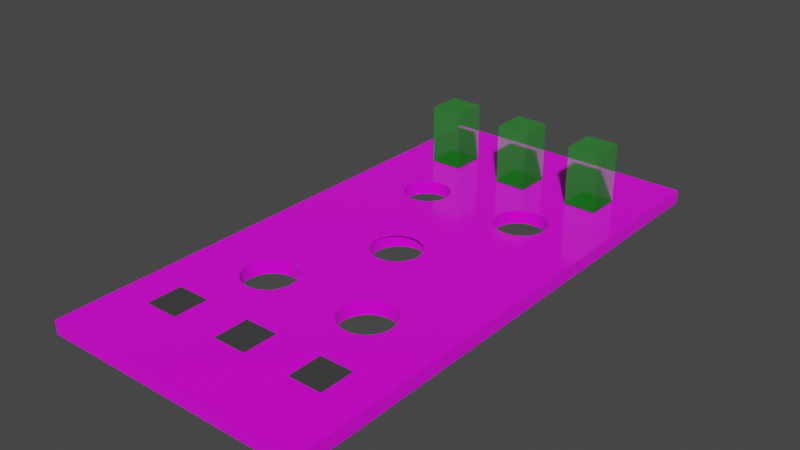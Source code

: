 # Source: level9.blend  (saved by Blender 4.4.32; exported with 4.5.12 LTS)
import bpy
from mathutils import Matrix  # noqa: F401  (used for matrix-valued properties, if any)

bpy.ops.wm.read_factory_settings(use_empty=True)
scene = bpy.context.scene
scene.name = 'Scene'

# ---- collections
col_collection = bpy.data.collections.new('Collection'); scene.collection.children.link(col_collection)

# ---- images (referenced by path relative to the original .blend; pixels are not part of the script)
import os
ASSET_DIR = os.environ.get("B2B_ASSET_DIR", "")  # directory of the original .blend (textures are referenced by path, not embedded)
HERE = os.path.dirname(os.path.abspath(__file__))  # packed textures are extracted next to this script under _unpacked/

def load_image(name, relpath, width, height, colorspace="sRGB"):
    """Load a texture the original file referenced (path relative to the .blend, or extracted next to this script)."""
    p = next((c for c in (os.path.join(HERE, relpath), os.path.join(ASSET_DIR, relpath)) if relpath and os.path.exists(c)), "")
    if p:
        img = bpy.data.images.load(p, check_existing=True)
        img.name = name
    else:  # same state as the original file: an image datablock whose file is absent (Cycles renders it pink)
        img = bpy.data.images.new(name, width, height)
        img.source = "FILE"
        img.filepath = "//" + (relpath or name)
    img.colorspace_settings.name = colorspace
    return img
img_tile_png = load_image('tile.png', 'tile.png', 1024, 1024, 'sRGB')
img_tile_png_001 = load_image('tile.png.001', 'tile.png', 1024, 1024, 'sRGB')

# ---- materials (node trees are filled in below, after node groups)
mat_grid = bpy.data.materials.new('Grid')
mat_grid.use_transparent_shadow = False
mat_teleport = bpy.data.materials.new('Teleport')
mat_teleport.surface_render_method = 'BLENDED'
mat_teleport.blend_method = 'BLEND'
mat_teleport.use_backface_culling = True
mat_teleport.use_transparent_shadow = False
mat_base = bpy.data.materials.new('Base')
mat_base.use_transparent_shadow = False
mat_teleport_001 = bpy.data.materials.new('Teleport.001')
mat_teleport_001.surface_render_method = 'BLENDED'
mat_teleport_001.blend_method = 'BLEND'
mat_teleport_001.use_backface_culling = True
mat_teleport_001.use_transparent_shadow = False
mat_base_001 = bpy.data.materials.new('Base.001')
mat_base_001.use_transparent_shadow = False
mat_grid_001 = bpy.data.materials.new('Grid.001')
mat_grid_001.use_transparent_shadow = False

# ---- material node trees
mat_grid.use_nodes = True; mat_grid.node_tree.nodes.clear()
_N = mat_grid.node_tree.nodes; _L = mat_grid.node_tree.links
n0 = _N.new('ShaderNodeBsdfPrincipled'); n0.name = 'Principled BSDF'; n0.location = (37, 300)
n0.distribution = 'GGX'
n0.subsurface_method = 'RANDOM_WALK_SKIN'
n0.inputs[2].default_value = 0.1287
n0.inputs[3].default_value = 1.45
n0.inputs[13].default_value = 0.5898
n0.inputs[27].default_value = (0.0, 0.0, 0.0, 1.0)
n0.inputs[28].default_value = 1.0
n1 = _N.new('ShaderNodeOutputMaterial'); n1.name = 'Material Output'; n1.location = (327, 300)
n2 = _N.new('ShaderNodeTexImage'); n2.name = 'Image Texture'; n2.location = (-427, 234)
n2.image = img_tile_png
_L.new(n0.outputs[0], n1.inputs[0])
_L.new(n2.outputs[0], n0.inputs[0])
n1.is_active_output = True
mat_teleport.use_nodes = True; mat_teleport.node_tree.nodes.clear()
_N = mat_teleport.node_tree.nodes; _L = mat_teleport.node_tree.links
n0 = _N.new('ShaderNodeBsdfPrincipled'); n0.name = 'Principled BSDF'; n0.location = (10, 300)
n0.distribution = 'GGX'
n0.subsurface_method = 'RANDOM_WALK_SKIN'
n0.inputs[0].default_value = (0.0, 0.5324, 0.006756, 0.2874)
n0.inputs[3].default_value = 1.45
n0.inputs[4].default_value = 0.3353
n0.inputs[27].default_value = (0.0, 0.0, 0.0, 1.0)
n0.inputs[28].default_value = 1.0
n1 = _N.new('ShaderNodeOutputMaterial'); n1.name = 'Material Output'; n1.location = (300, 300)
_L.new(n0.outputs[0], n1.inputs[0])
n1.is_active_output = True
mat_base.use_nodes = True; mat_base.node_tree.nodes.clear()
_N = mat_base.node_tree.nodes; _L = mat_base.node_tree.links
n0 = _N.new('ShaderNodeBsdfPrincipled'); n0.name = 'Principled BSDF'; n0.location = (10, 300)
n0.distribution = 'GGX'
n0.subsurface_method = 'RANDOM_WALK_SKIN'
n0.inputs[0].default_value = (0.05141, 0.05141, 0.05141, 1.0)
n0.inputs[3].default_value = 1.45
n0.inputs[27].default_value = (0.0, 0.0, 0.0, 1.0)
n0.inputs[28].default_value = 1.0
n1 = _N.new('ShaderNodeOutputMaterial'); n1.name = 'Material Output'; n1.location = (300, 300)
_L.new(n0.outputs[0], n1.inputs[0])
n1.is_active_output = True
mat_teleport_001.use_nodes = True; mat_teleport_001.node_tree.nodes.clear()
_N = mat_teleport_001.node_tree.nodes; _L = mat_teleport_001.node_tree.links
n0 = _N.new('ShaderNodeBsdfPrincipled'); n0.name = 'Principled BSDF'; n0.location = (10, 300)
n0.distribution = 'GGX'
n0.subsurface_method = 'RANDOM_WALK_SKIN'
n0.inputs[0].default_value = (0.0, 0.5324, 0.006756, 0.2874)
n0.inputs[3].default_value = 1.45
n0.inputs[4].default_value = 0.3353
n0.inputs[27].default_value = (0.0, 0.0, 0.0, 1.0)
n0.inputs[28].default_value = 1.0
n1 = _N.new('ShaderNodeOutputMaterial'); n1.name = 'Material Output'; n1.location = (300, 300)
_L.new(n0.outputs[0], n1.inputs[0])
n1.is_active_output = True
mat_base_001.use_nodes = True; mat_base_001.node_tree.nodes.clear()
_N = mat_base_001.node_tree.nodes; _L = mat_base_001.node_tree.links
n0 = _N.new('ShaderNodeBsdfPrincipled'); n0.name = 'Principled BSDF'; n0.location = (10, 300)
n0.distribution = 'GGX'
n0.subsurface_method = 'RANDOM_WALK_SKIN'
n0.inputs[0].default_value = (0.05141, 0.05141, 0.05141, 1.0)
n0.inputs[3].default_value = 1.45
n0.inputs[27].default_value = (0.0, 0.0, 0.0, 1.0)
n0.inputs[28].default_value = 1.0
n1 = _N.new('ShaderNodeOutputMaterial'); n1.name = 'Material Output'; n1.location = (300, 300)
_L.new(n0.outputs[0], n1.inputs[0])
n1.is_active_output = True
mat_grid_001.use_nodes = True; mat_grid_001.node_tree.nodes.clear()
_N = mat_grid_001.node_tree.nodes; _L = mat_grid_001.node_tree.links
n0 = _N.new('ShaderNodeBsdfPrincipled'); n0.name = 'Principled BSDF'; n0.location = (37, 300)
n0.distribution = 'GGX'
n0.subsurface_method = 'RANDOM_WALK_SKIN'
n0.inputs[2].default_value = 0.1287
n0.inputs[3].default_value = 1.45
n0.inputs[13].default_value = 0.5898
n0.inputs[27].default_value = (0.0, 0.0, 0.0, 1.0)
n0.inputs[28].default_value = 1.0
n1 = _N.new('ShaderNodeOutputMaterial'); n1.name = 'Material Output'; n1.location = (327, 300)
n2 = _N.new('ShaderNodeTexImage'); n2.name = 'Image Texture'; n2.location = (-427, 234)
n2.image = img_tile_png_001
_L.new(n0.outputs[0], n1.inputs[0])
_L.new(n2.outputs[0], n0.inputs[0])
n1.is_active_output = True

# ---- world
world_world = bpy.data.worlds.new('World'); scene.world = world_world
world_world.use_nodes = True; world_world.node_tree.nodes.clear()
_N = world_world.node_tree.nodes; _L = world_world.node_tree.links
n0 = _N.new('ShaderNodeOutputWorld'); n0.name = 'World Output'; n0.location = (300, 300)
n1 = _N.new('ShaderNodeBackground'); n1.name = 'Background'; n1.location = (10, 300)
n1.inputs[0].default_value = (0.05088, 0.05088, 0.05088, 1.0)
_L.new(n1.outputs[0], n0.inputs[0])
n0.is_active_output = True
world_world.color = (0.05088, 0.05088, 0.05088)
world_world.use_sun_shadow = False
world_world.sun_shadow_jitter_overblur = 0.0

# ---- meshes
me_cube_007 = bpy.data.meshes.new('Cube.007')
me_cube_007.from_pydata([(-10.0, -10.0, -0.5), (-10.0, -10.0, 0.5), (-10.0, 10.0, -0.5), (-10.0, 10.0, 0.5), (10.0, -10.0, -0.5), (10.0, -10.0, 0.5), (10.0, 10.0, -0.5), (10.0, 10.0, 0.5), (-7.21, -5.268, 0.3533), (-7.21, -5.268, 0.5733), (-7.21, -2.732, 0.3533), (-7.21, -2.732, 0.5733), (-4.79, -5.268, 0.3533), (-4.79, -5.268, 0.5733), (-4.79, -2.732, 0.3533), (-4.79, -2.732, 0.5733), (-1.21, -5.268, 0.3533), (-1.21, -5.268, 0.5733), (-1.21, -2.732, 0.3533), (-1.21, -2.732, 0.5733), (1.21, -5.268, 0.3533), (1.21, -5.268, 0.5733), (1.21, -2.732, 0.3533), (1.21, -2.732, 0.5733), (4.79, -5.268, 0.3533), (4.79, -5.268, 0.5733), (4.79, -2.732, 0.3533), (4.79, -2.732, 0.5733), (7.21, -5.268, 0.3533), (7.21, -5.268, 0.5733), (7.21, -2.732, 0.3533), (7.21, -2.732, 0.5733), (4.79, 22.73, 0.3533), (4.79, 22.73, 0.5733), (4.79, 25.27, 0.3533), (4.79, 25.27, 0.5733), (7.21, 22.73, 0.3533), (7.21, 22.73, 0.5733), (7.21, 25.27, 0.3533), (7.21, 25.27, 0.5733), (4.79, 22.73, 4.973), (4.79, 25.27, 4.973), (7.21, 25.27, 4.973), (7.21, 22.73, 4.973), (-7.21, 22.73, 0.3533), (-7.21, 22.73, 0.5733), (-7.21, 25.27, 0.3533), (-7.21, 25.27, 0.5733), (-4.79, 22.73, 0.3533), (-4.79, 22.73, 0.5733), (-4.79, 25.27, 0.3533), (-4.79, 25.27, 0.5733), (-7.21, 22.73, 4.973), (-7.21, 25.27, 4.973), (-4.79, 25.27, 4.973), (-4.79, 22.73, 4.973), (-1.21, 22.73, 0.3533), (-1.21, 22.73, 0.5733), (-1.21, 25.27, 0.3533), (-1.21, 25.27, 0.5733), (1.21, 22.73, 0.3533), (1.21, 22.73, 0.5733), (1.21, 25.27, 0.3533), (1.21, 25.27, 0.5733), (-1.21, 22.73, 4.973), (-1.21, 25.27, 4.973), (1.21, 25.27, 4.973), (1.21, 22.73, 4.973), (-10.0, 30.0, -0.5), (-10.0, 30.0, 0.5), (10.0, 30.0, -0.5), (10.0, 30.0, 0.5), (-10.0, -7.143, 0.5), (-10.0, -4.286, 0.5), (-10.0, -1.429, 0.5), (-10.0, 1.429, 0.5), (-10.0, 4.286, 0.5), (-10.0, 7.143, 0.5), (-7.143, 10.0, 0.5), (-4.286, 10.0, 0.5), (4.286, 10.0, 0.5), (7.143, 10.0, 0.5), (10.0, 7.143, 0.5), (10.0, 4.286, 0.5), (10.0, 1.429, 0.5), (10.0, -1.429, 0.5), (10.0, -4.286, 0.5), (10.0, -7.143, 0.5), (7.143, -10.0, 0.5), (4.286, -10.0, 0.5), (1.429, -10.0, 0.5), (-1.429, -10.0, 0.5), (-4.286, -10.0, 0.5), (-7.143, -10.0, 0.5), (7.143, 7.143, 0.5), (7.143, 4.286, 0.5), (7.143, 1.429, 0.5), (7.143, -1.429, 0.5), (7.143, -4.286, 0.5), (7.143, -7.143, 0.5), (4.286, 7.143, 0.5), (4.286, 4.286, 0.5), (4.286, -1.429, 0.5), (4.286, -4.286, 0.5), (4.286, -7.143, 0.5), (1.429, 7.143, 0.5), (1.429, 4.286, 0.5), (1.429, 1.429, 0.5), (1.429, -1.429, 0.5), (1.429, -4.286, 0.5), (1.429, -7.143, 0.5), (-1.429, 7.143, 0.5), (-1.429, 4.286, 0.5), (-1.429, 1.429, 0.5), (-1.429, -1.429, 0.5), (-1.429, -4.286, 0.5), (-1.429, -7.143, 0.5), (-4.286, 7.143, 0.5), (-4.286, 4.286, 0.5), (-4.286, -1.429, 0.5), (-4.286, -4.286, 0.5), (-4.286, -7.143, 0.5), (-7.143, 7.143, 0.5), (-7.143, 4.286, 0.5), (-7.143, 1.429, 0.5), (-7.143, -1.429, 0.5), (-7.143, -4.286, 0.5), (-7.143, -7.143, 0.5), (-2.062, 10.0, -0.5), (1.757, 10.0, -0.08784), (1.757, 10.0, -0.5), (-2.062, 10.0, 0.1031), (-2.062, 10.0, 0.5), (1.757, 10.0, 0.5), (-3.373, 3.736, -0.5), (-3.216, 3.652, -0.5), (-3.734, 3.845, -0.5), (-2.748, 3.318, -0.5), (-2.331, 2.694, -0.5), (-2.509, 3.027, -0.5), (-3.04, 3.558, -0.5), (-2.04, 9.779, -0.5), (-1.93, 9.418, -0.5), (-2.209, 2.209, -0.5), (-2.222, 2.333, -0.5), (1.735, 9.779, -0.5), (1.625, 9.418, -0.5), (2.14, 2.08, -0.5), (2.162, 2.302, -0.5), (2.177, 1.704, -0.5), (2.177, 2.455, -0.5), (2.287, 1.343, -0.5), (2.465, 1.01, -0.5), (2.465, 3.149, -0.5), (2.996, 0.4795, -0.5), (2.704, 0.7188, -0.5), (2.704, 3.44, -0.5), (3.328, 3.857, -0.5), (4.065, 0.1552, -0.5), (4.065, 4.004, -0.5), (3.689, 0.1921, -0.5), (3.689, 3.967, -0.5), (3.328, 0.3017, -0.5), (2.996, 3.68, -0.5), (4.801, 0.3017, -0.5), (4.801, 3.857, -0.5), (5.426, 0.7188, -0.5), (5.426, 3.44, -0.5), (5.134, 0.4795, -0.5), (5.134, 3.68, -0.5), (5.843, 1.343, -0.5), (5.989, 2.08, -0.5), (5.952, 1.704, -0.5), (5.952, 2.455, -0.5), (5.665, 1.01, -0.5), (5.843, 2.816, -0.5), (5.665, 3.149, -0.5), (4.44, 0.1921, -0.5), (4.44, 3.967, -0.5), (2.287, 2.816, -0.5), (-5.997, 1.582, -0.5), (-6.033, 1.958, -0.5), (-5.997, 2.333, -0.5), (-5.887, 1.221, -0.5), (-5.887, 2.694, -0.5), (-5.709, 0.8884, -0.5), (-5.47, 0.5968, -0.5), (-5.47, 3.318, -0.5), (-4.846, 3.736, -0.5), (-5.178, 0.3575, -0.5), (-5.178, 3.558, -0.5), (-4.846, 0.1797, -0.5), (-5.709, 3.027, -0.5), (-4.485, 0.07016, -0.5), (-3.373, 0.1797, -0.5), (-3.734, 0.07016, -0.5), (-4.109, 0.03318, -0.5), (-4.109, 3.882, -0.5), (-2.509, 0.8884, -0.5), (-2.748, 0.5968, -0.5), (-2.185, 1.958, -0.5), (-2.222, 1.582, -0.5), (-3.04, 0.3575, -0.5), (-2.331, 1.221, -0.5), (-4.485, 3.845, -0.5), (2.134, 18.18, -0.5), (2.168, 17.83, -0.5), (2.171, 18.55, -0.5), (2.697, 19.54, -0.5), (2.458, 19.25, -0.5), (2.28, 18.91, -0.5), (2.989, 19.78, -0.5), (3.322, 19.96, -0.5), (3.683, 20.07, -0.5), (4.433, 20.07, -0.5), (4.058, 16.25, -0.5), (4.058, 20.1, -0.5), (4.794, 16.4, -0.5), (5.419, 16.82, -0.5), (5.419, 19.54, -0.5), (5.127, 16.58, -0.5), (5.127, 19.78, -0.5), (5.836, 17.44, -0.5), (5.836, 18.91, -0.5), (5.982, 18.18, -0.5), (5.945, 17.8, -0.5), (5.945, 18.55, -0.5), (5.658, 19.25, -0.5), (5.658, 17.11, -0.5), (4.794, 19.96, -0.5), (4.433, 16.29, -0.5), (-5.791, 17.75, -0.5), (-5.824, 18.08, -0.5), (-5.791, 18.41, -0.5), (-5.694, 17.43, -0.5), (-5.694, 18.73, -0.5), (-5.536, 17.13, -0.5), (-5.323, 16.87, -0.5), (-5.323, 19.29, -0.5), (-4.769, 16.5, -0.5), (-4.769, 19.66, -0.5), (-5.065, 16.66, -0.5), (-5.065, 19.5, -0.5), (-5.536, 19.03, -0.5), (-4.116, 19.79, -0.5), (-3.783, 16.41, -0.5), (-4.116, 16.37, -0.5), (-3.783, 19.76, -0.5), (-3.167, 16.66, -0.5), (-3.167, 19.5, -0.5), (-2.696, 17.13, -0.5), (-2.696, 19.03, -0.5), (-2.908, 16.87, -0.5), (-2.908, 19.29, -0.5), (-3.462, 16.5, -0.5), (-3.462, 19.66, -0.5), (-4.449, 16.41, -0.5), (-4.449, 19.76, -0.5), (-2.441, 17.75, -0.5), (-2.441, 18.41, -0.5), (-2.04, 10.53, -0.5), (-2.077, 10.15, -0.5), (-2.408, 18.08, -0.5), (-1.753, 11.22, -0.5), (-1.222, 11.75, -0.5), (-1.513, 11.51, -0.5), (-0.5279, 12.04, -0.5), (0.223, 12.04, -0.5), (-0.1524, 12.08, -0.5), (-0.8889, 11.93, -0.5), (-1.93, 10.89, -0.5), (1.208, 11.51, -0.5), (0.9167, 11.75, -0.5), (0.7706, 11.83, -0.5), (1.625, 10.89, -0.5), (1.772, 10.15, -0.5), (1.735, 10.53, -0.5), (1.448, 11.22, -0.5), (2.458, 17.11, -0.5), (2.28, 17.44, -0.5), (2.989, 16.58, -0.5), (3.194, 16.47, -0.5), (3.683, 16.29, -0.5), (3.322, 16.4, -0.5), (2.697, 16.82, -0.5), (0.584, 11.93, -0.5), (2.171, 17.8, -0.5), (-2.538, 18.73, -0.5), (-2.538, 17.43, -0.5), (-5.791, 17.75, 0.5), (-5.824, 18.08, 0.5), (-5.791, 18.41, 0.5), (-5.694, 17.43, 0.5), (-5.694, 18.73, 0.5), (-5.536, 17.13, 0.5), (-5.536, 19.03, 0.5), (-5.323, 16.87, 0.5), (-5.323, 19.29, 0.5), (-4.769, 16.5, 0.5), (-4.769, 19.66, 0.5), (-5.065, 16.66, 0.5), (-5.065, 19.5, 0.5), (-4.449, 16.41, 0.5), (-4.116, 16.37, 0.5), (-4.116, 19.79, 0.5), (-3.462, 19.66, 0.5), (-3.783, 16.41, 0.5), (-3.783, 19.76, 0.5), (-2.908, 19.29, 0.5), (-2.696, 19.03, 0.5), (-2.408, 18.08, 0.5), (-2.441, 17.75, 0.5), (-2.441, 18.41, 0.5), (-2.523, 17.48, 0.5), (-2.538, 18.73, 0.5), (-3.167, 19.5, 0.5), (-4.449, 19.76, 0.5), (-3.167, 16.66, 0.5), (-3.462, 16.5, 0.5), (-2.696, 17.13, 0.5), (-2.538, 17.43, 0.5), (-2.077, 10.15, 0.5), (-2.908, 16.87, 0.5), (-1.93, 10.89, 0.5), (-2.04, 10.53, 0.5), (-1.513, 11.51, 0.5), (-0.8889, 11.93, 0.5), (-1.222, 11.75, 0.5), (-1.753, 11.22, 0.5), (0.223, 12.04, 0.5), (-0.1524, 12.08, 0.5), (0.9167, 11.75, 0.5), (0.8571, 11.79, 0.5), (1.448, 11.22, 0.5), (1.208, 11.51, 0.5), (0.584, 11.93, 0.5), (1.772, 10.15, 0.5), (1.735, 10.53, 0.5), (2.147, 18.04, 0.5), (2.171, 17.8, 0.5), (2.171, 18.55, 0.5), (2.134, 18.18, 0.5), (1.625, 10.89, 0.5), (-0.5279, 12.04, 0.5), (2.28, 17.44, 0.5), (2.28, 18.91, 0.5), (2.458, 17.11, 0.5), (2.458, 19.25, 0.5), (2.989, 16.58, 0.5), (3.107, 16.51, 0.5), (2.989, 19.78, 0.5), (2.697, 16.82, 0.5), (2.697, 19.54, 0.5), (3.683, 16.29, 0.5), (4.058, 20.1, 0.5), (4.058, 16.25, 0.5), (3.683, 20.07, 0.5), (3.322, 16.4, 0.5), (3.322, 19.96, 0.5), (4.794, 16.4, 0.5), (4.794, 19.96, 0.5), (5.419, 16.82, 0.5), (5.419, 19.54, 0.5), (5.127, 16.58, 0.5), (5.127, 19.78, 0.5), (5.836, 17.44, 0.5), (5.982, 18.18, 0.5), (5.945, 17.8, 0.5), (5.945, 18.55, 0.5), (5.658, 17.11, 0.5), (5.836, 18.91, 0.5), (5.658, 19.25, 0.5), (4.433, 16.29, 0.5), (4.433, 20.07, 0.5), (4.44, 3.967, 0.5), (4.286, 3.982, 0.5), (4.801, 3.857, 0.5), (5.134, 3.68, 0.5), (5.665, 3.149, 0.5), (5.426, 3.44, 0.5), (5.843, 2.816, 0.5), (5.989, 2.08, 0.5), (5.952, 1.704, 0.5), (5.952, 2.455, 0.5), (5.869, 1.429, 0.5), (4.286, 0.1769, 0.5), (4.44, 0.1921, 0.5), (5.134, 0.4795, 0.5), (4.801, 0.3017, 0.5), (5.843, 1.343, 0.5), (5.426, 0.7188, 0.5), (5.665, 1.01, 0.5), (1.625, 9.418, 0.5), (1.735, 9.779, 0.5), (2.287, 2.816, 0.5), (2.177, 2.455, 0.5), (2.465, 3.149, 0.5), (2.996, 3.68, 0.5), (2.704, 3.44, 0.5), (3.689, 3.967, 0.5), (3.328, 3.857, 0.5), (2.14, 2.08, 0.5), (2.177, 1.704, 0.5), (4.065, 4.004, 0.5), (2.261, 1.429, 0.5), (2.465, 1.01, 0.5), (2.287, 1.343, 0.5), (2.996, 0.4795, 0.5), (2.704, 0.7188, 0.5), (3.328, 0.3017, 0.5), (4.065, 0.1552, 0.5), (3.689, 0.1921, 0.5), (-2.04, 9.779, 0.5), (-1.93, 9.418, 0.5), (-4.109, 3.882, 0.5), (-4.286, 3.865, 0.5), (-3.734, 3.845, 0.5), (-3.373, 3.736, 0.5), (-2.748, 3.318, 0.5), (-3.04, 3.558, 0.5), (-2.509, 3.027, 0.5), (-2.185, 1.958, 0.5), (-2.222, 1.582, 0.5), (-2.222, 2.333, 0.5), (-2.268, 1.429, 0.5), (-2.331, 2.694, 0.5), (-4.286, 0.05058, 0.5), (-4.109, 0.03318, 0.5), (-3.373, 0.1797, 0.5), (-3.734, 0.07016, 0.5), (-2.331, 1.221, 0.5), (-2.748, 0.5968, 0.5), (-2.509, 0.8884, 0.5), (-3.04, 0.3575, 0.5), (-5.709, 3.027, 0.5), (-5.887, 2.694, 0.5), (-4.846, 3.736, 0.5), (-5.178, 3.558, 0.5), (-5.47, 3.318, 0.5), (-6.033, 1.958, 0.5), (-5.95, 1.429, 0.5), (-5.997, 1.582, 0.5), (-5.997, 2.333, 0.5), (-4.485, 3.845, 0.5), (-5.887, 1.221, 0.5), (-5.47, 0.5968, 0.5), (-5.709, 0.8884, 0.5), (-5.178, 0.3575, 0.5), (-4.485, 0.07016, 0.5), (-4.846, 0.1797, 0.5), (-1.151, 8.319, -0.5), (-0.9657, 8.22, -0.5), (-0.8653, 8.166, -0.5), (-0.5263, 8.064, -0.5), (-0.1737, 8.029, -0.5), (0.1788, 8.064, -0.5), (0.5178, 8.166, -0.5), (0.8302, 8.333, -0.5), (1.104, 8.558, -0.5), (1.329, 8.832, -0.5), (1.496, 9.144, -0.5), (1.517, 9.215, -0.5), (-1.843, 9.144, -0.5), (-1.921, 9.399, -0.5), (-1.676, 8.832, -0.5), (-1.178, 8.333, -0.5), (-1.452, 8.558, -0.5), (-1.965, 10.0, 0.09823), (1.617, 10.0, -0.08086), (-1.965, 10.0, 0.5), (1.617, 10.0, 0.5), (-1.452, 11.11, 0.5), (-1.843, 10.53, 0.5), (-1.676, 10.84, 0.5), (1.496, 10.53, 0.5), (0.8302, 11.34, 0.5), (0.5178, 11.51, 0.5), (1.329, 10.84, 0.5), (1.599, 10.19, 0.5), (1.104, 11.11, 0.5), (-1.946, 10.19, 0.5), (-1.178, 11.34, 0.5), (-0.5263, 11.61, 0.5), (0.1788, 11.61, 0.5), (-0.1737, 11.64, 0.5), (-0.8653, 11.51, 0.5), (1.429, 9.019, 0.5), (1.517, 9.215, 0.5), (1.496, 9.144, 0.5), (-1.429, 8.539, 0.5), (1.329, 8.832, 0.5), (1.104, 8.558, 0.5), (-1.178, 8.333, 0.5), (-0.8653, 8.166, 0.5), (0.1788, 8.064, 0.5), (0.8302, 8.333, 0.5), (0.5178, 8.166, 0.5), (-0.5263, 8.064, 0.5), (-0.1737, 8.029, 0.5), (-1.452, 8.558, 0.5), (-1.676, 8.832, 0.5), (-1.843, 9.144, 0.5), (-1.921, 9.399, 0.5)], [], [(77, 3, 2, 0, 1, 72, 73, 74, 75, 76), (129, 133, 80, 81, 7, 6, 130), (131, 128, 2, 3, 78, 79, 132), (6, 7, 5, 4), (93, 1, 0, 4, 5, 88, 89, 90, 91, 92), (134, 450, 451, 135), (147, 143, 144, 148), (461, 146, 145, 130, 6, 4, 0, 2, 128, 141, 142, 463, 462, 464, 466, 465, 450, 134, 136, 197, 204, 188, 190, 187, 192, 184, 182, 181, 180, 183, 185, 186, 189, 191, 193, 196, 195, 194, 202, 199, 198, 203, 201, 200, 143, 147, 149, 151, 152, 155, 154, 162, 160, 158, 177, 164, 168, 166, 174, 170, 172, 171, 173, 175, 176, 167, 169, 165, 178, 159, 161, 157, 163, 156, 153, 179, 150, 148, 144, 138, 139, 137, 140, 135, 451, 452, 453, 454, 455, 456, 457, 458, 459, 460), (127, 72, 1, 93), (8, 9, 11, 10), (10, 11, 15, 14), (14, 15, 13, 12), (12, 13, 9, 8), (10, 14, 12, 8), (13, 9, 11, 15), (16, 17, 19, 18), (18, 19, 23, 22), (22, 23, 21, 20), (20, 21, 17, 16), (18, 22, 20, 16), (21, 17, 19, 23), (24, 25, 27, 26), (26, 27, 31, 30), (30, 31, 29, 28), (28, 29, 25, 24), (26, 30, 28, 24), (29, 25, 27, 31), (32, 33, 35, 34), (34, 35, 39, 38), (38, 39, 37, 36), (36, 37, 33, 32), (34, 38, 36, 32), (37, 39, 42, 43), (42, 41, 40, 43), (35, 33, 40, 41), (33, 37, 43, 40), (39, 35, 41, 42), (37, 33, 35, 39), (44, 45, 47, 46), (46, 47, 51, 50), (50, 51, 49, 48), (48, 49, 45, 44), (46, 50, 48, 44), (49, 51, 54, 55), (54, 53, 52, 55), (47, 45, 52, 53), (45, 49, 55, 52), (51, 47, 53, 54), (49, 45, 47, 51), (56, 57, 59, 58), (58, 59, 63, 62), (62, 63, 61, 60), (60, 61, 57, 56), (58, 62, 60, 56), (61, 63, 66, 67), (66, 65, 64, 67), (59, 57, 64, 65), (57, 61, 67, 64), (63, 59, 65, 66), (61, 57, 59, 63), (2, 3, 69, 68), (68, 69, 71, 70), (70, 71, 7, 6), (132, 131, 467, 469), (129, 133, 470, 468), (132, 3, 2, 128, 131), (130, 6, 7, 133, 129), (273, 281, 283, 272), (262, 206, 286, 258), (288, 258, 286, 279, 278, 284, 280, 281, 273, 285, 267, 268, 266, 269, 264, 265, 263, 270, 260, 261, 128, 2, 68, 70, 6, 130, 275, 276, 274, 277, 271, 272, 283, 282, 215, 230, 217, 220, 218, 228, 222, 225, 224, 226, 223, 227, 219, 221, 229, 214, 216, 213, 212, 211, 208, 209, 210, 207, 205, 206, 262, 259, 287, 251, 253, 249, 255, 247, 244, 257, 240, 242, 238, 243, 235, 233, 232, 231, 234, 236, 237, 241, 239, 256, 246, 245, 254, 248, 252, 250), (470, 133, 336, 337, 342, 333, 334, 331, 332, 335, 329, 330, 343, 326, 327, 325, 328, 323, 324, 321, 132, 469, 480, 472, 473, 471, 481, 485, 482, 484, 483, 476, 475, 479, 477, 474, 478), (346, 344, 320, 319, 322, 317, 318, 306, 303, 302, 298, 300, 296, 294, 292, 289, 290, 291, 293, 295, 297, 301, 299, 316, 304, 307, 305, 315, 308, 309, 314, 312, 310, 311, 313, 338, 341, 340, 345, 347, 352, 350, 358, 356, 354, 373, 360, 364, 362, 371, 370, 368, 366, 367, 365, 369, 361, 363, 359, 372, 355, 353, 357, 332, 331, 334, 333, 342, 337, 336, 133, 7, 71, 69, 3, 132, 321, 324, 323, 328, 325, 327, 326, 343, 330, 329, 335, 349, 348, 351), (339, 338, 313, 320, 344), (335, 332, 357, 349), (87, 99, 88, 5), (99, 104, 89, 88), (104, 110, 90, 89), (110, 116, 91, 90), (116, 121, 92, 91), (121, 127, 93, 92), (7, 81, 94, 82), (82, 94, 95, 83), (83, 95, 96, 84), (84, 96, 97, 85), (85, 97, 98, 86), (86, 98, 99, 87), (81, 80, 100, 94), (94, 100, 101, 95), (384, 96, 95, 101, 375, 374, 376, 377, 379, 378, 380, 383, 381, 382), (386, 385, 102, 97, 96, 384, 389, 391, 390, 387, 388), (97, 102, 103, 98), (98, 103, 104, 99), (486, 105, 100, 80, 133, 393, 392, 487, 488), (100, 105, 106, 101), (403, 375, 101, 106, 107, 404, 402, 401, 395, 394, 396, 398, 397, 400, 399), (406, 404, 107, 108, 102, 385, 410, 411, 409, 407, 408, 405), (102, 108, 109, 103), (103, 109, 110, 104), (489, 111, 105, 486, 490, 491, 495, 496, 494, 498, 497, 493, 492), (105, 111, 112, 106), (106, 112, 113, 107), (107, 113, 114, 108), (108, 114, 115, 109), (109, 115, 116, 110), (502, 413, 412, 132, 79, 117, 111, 489, 499, 500, 501), (111, 117, 118, 112), (422, 424, 113, 112, 118, 415, 414, 416, 417, 419, 418, 420, 425, 423, 421), (427, 426, 119, 114, 113, 424, 430, 432, 431, 433, 428, 429), (114, 119, 120, 115), (115, 120, 121, 116), (79, 78, 122, 117), (117, 122, 123, 118), (443, 415, 118, 123, 124, 440, 441, 439, 442, 435, 434, 438, 437, 436), (444, 440, 124, 125, 119, 426, 448, 449, 447, 445, 446), (119, 125, 126, 120), (120, 126, 127, 121), (78, 3, 77, 122), (122, 77, 76, 123), (123, 76, 75, 124), (124, 75, 74, 125), (125, 74, 73, 126), (126, 73, 72, 127), (354, 216, 214, 373), (373, 214, 229, 360), (360, 229, 221, 364), (364, 221, 219, 362), (219, 227, 371, 362), (227, 223, 370, 371), (223, 226, 368, 370), (226, 224, 366, 368), (224, 225, 367, 366), (225, 222, 365, 367), (222, 228, 369, 365), (228, 218, 361, 369), (218, 220, 363, 361), (220, 217, 359, 363), (217, 230, 372, 359), (230, 215, 355, 372), (215, 282, 353, 355), (282, 283, 357, 353), (357, 283, 281, 280, 348, 349), (280, 284, 351, 348), (351, 284, 278, 346), (346, 278, 279, 344), (344, 279, 286, 339), (338, 339, 286, 206, 205, 341), (341, 205, 207, 340), (340, 207, 210, 345), (345, 210, 209, 347), (347, 209, 208, 352), (352, 208, 211, 350), (350, 211, 212, 358), (358, 212, 213, 356), (356, 213, 216, 354), (414, 197, 136, 416), (416, 136, 134, 417), (419, 417, 134, 135, 140), (419, 140, 137, 418), (137, 139, 420, 418), (139, 138, 425, 420), (138, 144, 423, 425), (423, 144, 143, 200, 421), (200, 201, 422, 421), (422, 201, 203, 430, 424), (203, 198, 432, 430), (198, 199, 431, 432), (199, 202, 433, 431), (202, 194, 428, 433), (194, 195, 429, 428), (195, 196, 427, 429), (427, 196, 193, 448, 426), (193, 191, 449, 448), (191, 189, 447, 449), (189, 186, 445, 447), (445, 186, 185, 446), (446, 185, 183, 444), (440, 444, 183, 180, 441), (441, 180, 181, 439), (439, 181, 182, 442), (442, 182, 184, 435), (435, 184, 192, 434), (434, 192, 187, 438), (438, 187, 190, 437), (437, 190, 188, 436), (436, 188, 204, 443), (415, 443, 204, 197, 414), (375, 403, 159, 178, 374), (374, 178, 165, 376), (376, 165, 169, 377), (377, 169, 167, 379), (167, 176, 378, 379), (176, 175, 380, 378), (175, 173, 383, 380), (173, 171, 381, 383), (171, 172, 382, 381), (382, 172, 170, 389, 384), (170, 174, 391, 389), (174, 166, 390, 391), (166, 168, 387, 390), (168, 164, 388, 387), (164, 177, 386, 388), (386, 177, 158, 410, 385), (158, 160, 411, 410), (160, 162, 409, 411), (162, 154, 407, 409), (154, 155, 408, 407), (408, 155, 152, 405), (405, 152, 151, 406), (404, 406, 151, 149, 402), (402, 149, 147, 401), (395, 401, 147, 148, 150), (395, 150, 179, 394), (394, 179, 153, 396), (396, 153, 156, 398), (398, 156, 163, 397), (397, 163, 157, 400), (400, 157, 161, 399), (399, 161, 159, 403), (304, 244, 247, 307), (307, 247, 255, 305), (305, 255, 249, 315), (315, 249, 253, 308), (253, 251, 309, 308), (251, 287, 314, 309), (287, 259, 312, 314), (259, 262, 310, 312), (262, 258, 311, 310), (311, 258, 288, 320, 313), (288, 250, 319, 320), (250, 252, 322, 319), (252, 248, 317, 322), (248, 254, 318, 317), (254, 245, 306, 318), (245, 246, 303, 306), (246, 256, 302, 303), (256, 239, 298, 302), (239, 241, 300, 298), (241, 237, 296, 300), (296, 237, 236, 294), (294, 236, 234, 292), (292, 234, 231, 289), (289, 231, 232, 290), (290, 232, 233, 291), (291, 233, 235, 293), (293, 235, 243, 295), (295, 243, 238, 297), (297, 238, 242, 301), (301, 242, 240, 299), (299, 240, 257, 316), (316, 257, 244, 304), (330, 268, 267, 329), (329, 267, 285, 335), (332, 335, 285, 273, 272, 331), (331, 272, 271, 334), (271, 277, 333, 334), (277, 274, 342, 333), (274, 276, 337, 342), (276, 275, 336, 337), (336, 275, 130, 129, 133), (145, 393, 133, 129, 130), (145, 146, 392, 393), (392, 146, 461, 487), (463, 142, 413, 502), (413, 142, 141, 412), (321, 132, 131, 128, 261), (141, 128, 131, 132, 412), (321, 261, 260, 324), (324, 260, 270, 323), (323, 270, 263, 328), (328, 263, 265, 325), (325, 265, 264, 327), (327, 264, 269, 326), (326, 269, 266, 343), (343, 266, 268, 330), (461, 460, 488, 487), (460, 459, 490, 486, 488), (459, 458, 491, 490), (458, 457, 495, 491), (457, 456, 496, 495), (456, 455, 494, 496), (455, 454, 498, 494), (454, 453, 497, 498), (453, 452, 493, 497), (452, 451, 450, 465, 492, 493), (465, 466, 499, 489, 492), (499, 466, 464, 500), (500, 464, 462, 501), (502, 501, 462, 463)])
me_cube_007.polygons.foreach_set('material_index', [0, 0, 0, 0, 0, 0, 0, 0, 0, 2, 2, 2, 2, 1, 2, 2, 2, 2, 2, 1, 2, 2, 2, 2, 2, 1, 2, 4, 4, 4, 4, 3, 3, 3, 3, 3, 3, 4, 4, 4, 4, 4, 3, 3, 3, 3, 3, 3, 4, 4, 4, 4, 4, 3, 3, 3, 3, 3, 3, 4, 5, 5, 5, 5, 5, 5, 5, 5, 5, 5, 5, 5, 5, 5, 0, 0, 0, 0, 0, 0, 0, 0, 0, 0, 0, 0, 0, 0, 0, 0, 0, 0, 0, 0, 0, 0, 0, 0, 0, 0, 0, 0, 0, 0, 0, 0, 0, 0, 0, 0, 0, 0, 0, 0, 0, 0, 0, 0, 0, 0, 0, 0, 0, 0, 0, 0, 0, 0, 0, 0, 0, 0, 0, 0, 0, 0, 0, 0, 0, 0, 0, 0, 0, 0, 0, 0, 0, 0, 0, 0, 0, 0, 0, 0, 0, 0, 0, 0, 0, 0, 0, 0, 0, 0, 0, 0, 0, 0, 0, 0, 0, 0, 0, 0, 0, 0, 0, 0, 0, 0, 0, 0, 0, 0, 0, 0, 0, 0, 0, 0, 0, 0, 0, 0, 0, 0, 0, 0, 0, 0, 0, 0, 0, 0, 0, 0, 0, 0, 0, 0, 0, 0, 0, 0, 0, 0, 0, 0, 0, 0, 0, 0, 0, 0, 0, 0, 0, 0, 0, 0, 0, 0, 0, 0, 0, 0, 0, 0, 0, 0, 0, 0, 0, 0, 0, 0, 0, 0, 0, 0, 0, 0, 0, 0, 0, 0, 0, 0, 0, 0, 0, 0, 0, 0, 0, 0, 0, 0, 0, 0, 0, 0, 0, 0, 0, 0, 0, 0, 0, 0, 0, 0, 0, 0, 0, 0, 0, 0])
_uv = me_cube_007.uv_layers.new(name='Float2')
_uv.uv.foreach_set('vector', [-1.571, 0.5, -3.0, 0.5, -3.0, 0.0, 7.0, 0.0, 7.0, 0.5, 5.571, 0.5, 4.143, 0.5, 2.714, 0.5, 1.286, 0.5, -0.1429, 0.5, -0.8784, 0.2061, -0.8784, 0.5, -2.143, 0.5, -3.571, 0.5, -5.0, 0.5, -5.0, 0.0, -0.8784, 0.0, 1.031, 0.3015, 1.031, 0.0, 5.0, 0.0, 5.0, 0.5, 3.571, 0.5, 2.143, 0.5, 1.031, 0.5, 3.0, 0.0, 3.0, 0.5, -7.0, 0.5, -7.0, 0.0, -3.571, 0.5, -5.0, 0.5, -5.0, 0.0, 5.0, 0.0, 5.0, 0.5, 3.571, 0.5, 2.143, 0.5, 0.7143, 0.5, -0.7143, 0.5, -2.143, 0.5, 1.686, -0.1322, 0.5757, 2.16, 0.4829, 2.11, 1.608, -0.174, -1.07, -0.9602, 1.105, -0.8953, 1.111, -0.8335, -1.081, -0.8492, -0.7586, 2.607, -0.8127, 2.709, -0.8675, 2.889, -0.8784, 3.0, -5.0, 3.0, -5.0, -7.0, 5.0, -7.0, 5.0, 3.0, 1.031, 3.0, 1.02, 2.889, 0.9652, 2.709, 0.9603, 2.7, 0.9216, 2.572, 0.8381, 2.416, 0.7258, 2.279, 0.5888, 2.167, 0.5757, 2.16, 1.686, -0.1322, 1.867, -0.07749, 2.055, -0.059, 2.242, -0.07749, 2.423, -0.1322, 2.589, -0.2212, 2.735, -0.3408, 2.855, -0.4866, 2.944, -0.653, 2.998, -0.8335, 3.017, -1.021, 2.998, -1.209, 2.944, -1.389, 2.855, -1.556, 2.735, -1.702, 2.589, -1.821, 2.423, -1.91, 2.242, -1.965, 2.055, -1.983, 1.867, -1.965, 1.686, -1.91, 1.52, -1.821, 1.374, -1.702, 1.254, -1.556, 1.166, -1.389, 1.111, -1.209, 1.092, -1.021, 1.105, -0.8953, -1.07, -0.9602, -1.089, -1.148, -1.143, -1.328, -1.232, -1.495, -1.352, -1.641, -1.498, -1.76, -1.664, -1.849, -1.845, -1.904, -2.032, -1.922, -2.22, -1.904, -2.401, -1.849, -2.567, -1.76, -2.713, -1.641, -2.832, -1.495, -2.921, -1.328, -2.976, -1.148, -2.995, -0.9602, -2.976, -0.7725, -2.921, -0.592, -2.832, -0.4256, -2.713, -0.2798, -2.567, -0.1602, -2.401, -0.07125, -2.22, -0.0165, -2.032, 0.001993, -1.845, -0.0165, -1.664, -0.07125, -1.498, -0.1602, -1.352, -0.2798, -1.232, -0.4256, -1.143, -0.592, -1.089, -0.7725, -1.081, -0.8492, 1.111, -0.8335, 1.166, -0.653, 1.254, -0.4866, 1.374, -0.3408, 1.52, -0.2212, 1.608, -0.174, 0.4829, 2.11, 0.4326, 2.083, 0.2631, 2.032, 0.08687, 2.014, -0.0894, 2.032, -0.2589, 2.083, -0.4151, 2.167, -0.552, 2.279, -0.6644, 2.416, -0.7479, 2.572, -3.571, -5.571, -5.0, -5.571, -5.0, -7.0, -3.571, -7.0, 0.0, 0.0, 0.0, 0.0, 0.0, 0.0, 0.0, 0.0, 0.0, 0.0, 0.0, 0.0, 0.0, 0.0, 0.0, 0.0, 0.0, 0.0, 0.0, 0.0, 0.0, 0.0, 0.0, 0.0, 0.0, 0.0, 0.0, 0.0, 0.0, 0.0, 0.0, 0.0, 0.0, 0.0, 0.0, 0.0, 0.0, 0.0, 0.0, 0.0, 0.0, 0.0, 0.0, 0.0, 0.0, 0.0, 0.0, 0.0, 0.0, 0.0, 0.0, 0.0, 0.0, 0.0, 0.0, 0.0, 0.0, 0.0, 0.0, 0.0, 0.0, 0.0, 0.0, 0.0, 0.0, 0.0, 0.0, 0.0, 0.0, 0.0, 0.0, 0.0, 0.0, 0.0, 0.0, 0.0, 0.0, 0.0, 0.0, 0.0, 0.0, 0.0, 0.0, 0.0, 0.0, 0.0, 0.0, 0.0, 0.0, 0.0, 0.0, 0.0, 0.0, 0.0, 0.0, 0.0, 0.0, 0.0, 0.0, 0.0, 0.0, 0.0, 0.0, 0.0, 0.0, 0.0, 0.0, 0.0, 0.0, 0.0, 0.0, 0.0, 0.0, 0.0, 0.0, 0.0, 0.0, 0.0, 0.0, 0.0, 0.0, 0.0, 0.0, 0.0, 0.0, 0.0, 0.0, 0.0, 0.0, 0.0, 0.0, 0.0, 0.0, 0.0, 0.0, 0.0, 0.0, 0.0, 0.0, 0.0, 0.0, 0.0, 0.0, 0.0, 0.0, 0.0, 0.0, 0.0, 0.0, 0.0, 0.0, 0.0, 0.0, 0.0, 0.0, 0.0, 0.0, 0.0, 0.0, 0.0, 0.0, 0.0, 0.0, 0.0, 0.0, 0.0, 0.0, 0.0, 0.0, 0.0, 0.0, 0.0, 0.0, 0.0, 0.0, 0.0, 0.0, 0.0, 0.0, 0.0, 0.0, 0.0, 0.0, 0.0, 0.0, 0.0, 0.0, 0.0, 0.0, 0.0, 0.0, 0.0, 0.0, 0.0, 0.0, 0.0, 0.0, 0.0, 0.0, 0.0, 0.0, 0.0, 0.0, 0.0, 0.0, 0.0, 0.0, 0.0, 0.0, 0.0, 0.0, 0.0, 0.0, 0.0, 0.0, 0.0, 0.0, 0.0, 0.0, 0.0, 0.0, 0.0, 0.0, 0.0, 0.0, 0.0, 0.0, 0.0, 0.0, 0.0, 0.0, 0.0, 0.0, 0.0, 0.0, 0.0, 0.0, 0.0, 0.0, 0.0, 0.0, 0.0, 0.0, 0.0, 0.0, 0.0, 0.0, 0.0, 0.0, 0.0, 0.0, 0.0, 0.0, 0.0, 0.0, 0.0, 0.0, 0.0, 0.0, 0.0, 0.0, 0.0, 0.0, 0.0, 0.0, 0.0, 0.0, 0.0, 0.0, 0.0, 0.0, 0.0, 0.0, 0.0, 0.0, 0.0, 0.0, 0.0, 0.0, 0.0, 0.0, 0.0, 0.0, 0.0, 0.0, 0.0, 0.0, 0.0, 0.0, 0.0, 0.0, 0.0, 0.0, 0.0, 0.0, 0.0, 0.0, 0.0, 0.0, 0.0, 0.0, 0.0, 0.0, 0.0, 0.0, 0.0, 0.0, 0.0, 0.0, 0.0, 0.0, 0.0, 0.0, 0.0, 0.0, 0.0, 0.0, 0.0, 0.0, 0.0, 0.0, 0.0, 0.0, 0.0, 0.0, 0.0, 0.0, 0.0, 0.0, 0.0, 0.0, 0.0, 0.0, 0.0, 0.0, 0.0, 0.0, 0.0, 0.0, 0.0, 0.0, 0.0, 0.0, 0.0, 0.0, 0.0, 0.0, 0.0, 0.0, 0.0, 0.0, 0.0, 0.0, 0.0, 0.0, 0.0, 0.0, 0.0, 0.0, 0.0, 0.0, 0.0, 0.0, 0.0, 0.0, 0.0, 0.0, 0.0, 0.0, 0.0, 0.0, 0.0, 0.0, 0.0, 0.0, 0.0, 0.0, 0.0, 0.0, 0.0, 0.0, 0.0, 0.0, 0.0, 0.0, 0.0, 0.0, 0.0, 0.0, 0.0, 0.0, 0.0, 0.0, 0.0, 0.0, 0.0, 0.0, 0.0, 0.0, 0.0, 0.0, 0.0, 0.0, 0.0, 0.0, 0.0, 0.0, 0.0, 7.0, 0.0, 7.0, 0.5, -3.0, 0.5, -3.0, 0.0, 5.0, 0.0, 5.0, 0.5, -5.0, 0.5, -5.0, 0.0, 3.0, 0.0, 3.0, 0.5, -7.0, 0.5, -7.0, 0.0, -1.031, 0.5, -1.031, 0.3015, -0.9823, 0.2991, -0.9823, 0.5, 0.8784, 0.2061, 0.8784, 0.5, 0.8086, 0.5, 0.8086, 0.2096, -1.031, 0.5, -5.0, 0.5, -5.0, 0.0, -1.031, 0.0, -1.031, 0.3015, 0.8784, 0.0, 5.0, 0.0, 5.0, 0.5, 0.8784, 0.5, 0.8784, 0.2061, -0.3853, -6.084, -1.597, -3.766, -1.661, -3.8, -0.4583, -6.123, 1.204, -2.96, -1.084, -3.084, -1.085, -3.099, 1.22, -3.126, 1.269, -3.286, 1.22, -3.126, -1.085, -3.099, -1.14, -3.279, -1.229, -3.445, -1.349, -3.591, -1.494, -3.711, -1.597, -3.766, -0.3853, -6.084, -0.292, -6.034, -0.1115, -5.979, 0.07622, -5.961, 0.2639, -5.979, 0.4444, -6.034, 0.6108, -6.123, 0.7566, -6.243, 0.8763, -6.388, 0.9652, -6.555, 1.02, -6.735, 1.038, -6.923, 1.031, -7.0, 5.0, -7.0, 5.0, 3.0, -5.0, 3.0, -5.0, -7.0, -0.8784, -7.0, -0.886, -6.923, -0.8675, -6.735, -0.8127, -6.555, -0.7238, -6.388, -0.6042, -6.243, -0.4583, -6.123, -1.661, -3.8, -1.841, -3.855, -2.029, -3.873, -2.217, -3.855, -2.397, -3.8, -2.564, -3.711, -2.709, -3.591, -2.829, -3.445, -2.918, -3.279, -2.973, -3.099, -2.991, -2.911, -2.973, -2.723, -2.918, -2.543, -2.829, -2.376, -2.709, -2.231, -2.564, -2.111, -2.397, -2.022, -2.217, -1.967, -2.029, -1.949, -1.841, -1.967, -1.661, -2.022, -1.494, -2.111, -1.349, -2.231, -1.229, -2.376, -1.14, -2.543, -1.085, -2.723, -1.067, -2.911, -1.084, -3.084, 1.204, -2.96, 1.22, -2.793, 1.269, -2.633, 1.348, -2.485, 1.454, -2.356, 1.584, -2.25, 1.731, -2.171, 1.891, -2.122, 2.058, -2.106, 2.224, -2.122, 2.385, -2.171, 2.532, -2.25, 2.662, -2.356, 2.768, -2.485, 2.847, -2.633, 2.895, -2.793, 2.912, -2.96, 2.895, -3.126, 2.847, -3.286, 2.768, -3.434, 2.662, -3.563, 2.532, -3.67, 2.385, -3.748, 2.224, -3.797, 2.058, -3.813, 1.891, -3.797, 1.731, -3.748, 1.584, -3.67, 1.454, -3.563, 1.348, -3.434, 0.8086, -7.0, 0.8784, -7.0, 0.886, -6.923, 0.8675, -6.735, 0.8127, -6.555, 0.7238, -6.388, 0.6042, -6.243, 0.4583, -6.123, 0.4285, -6.107, 0.292, -6.034, 0.1115, -5.979, -0.07622, -5.961, -0.2639, -5.979, -0.4444, -6.034, -0.6108, -6.123, -0.7566, -6.243, -0.8763, -6.388, -0.9652, -6.555, -1.02, -6.735, -1.038, -6.923, -1.031, -7.0, -0.9823, -7.0, -0.973, -6.906, -0.9216, -6.736, -0.8381, -6.58, -0.7258, -6.443, -0.5888, -6.331, -0.4326, -6.247, -0.2631, -6.196, -0.08687, -6.179, 0.0894, -6.196, 0.2589, -6.247, 0.4151, -6.331, 0.552, -6.443, 0.6644, -6.58, 0.7479, -6.736, 0.7993, -6.906, 1.229, -3.445, 1.14, -3.279, -1.269, -3.286, -1.348, -3.434, -1.454, -3.563, -1.584, -3.67, -1.731, -3.748, -1.891, -3.797, -2.058, -3.813, -2.224, -3.797, -2.385, -3.748, -2.532, -3.67, -2.662, -3.563, -2.768, -3.434, -2.847, -3.286, -2.895, -3.126, -2.912, -2.96, -2.895, -2.793, -2.847, -2.633, -2.768, -2.485, -2.662, -2.356, -2.532, -2.25, -2.385, -2.171, -2.224, -2.122, -2.058, -2.106, -1.891, -2.122, -1.731, -2.171, -1.584, -2.25, -1.454, -2.356, -1.348, -2.485, -1.269, -2.633, -1.22, -2.793, -1.204, -2.96, -1.22, -3.126, -1.262, -3.262, 1.073, -2.978, 1.067, -2.911, 1.085, -2.723, 1.14, -2.543, 1.229, -2.376, 1.349, -2.231, 1.494, -2.111, 1.661, -2.022, 1.841, -1.967, 2.029, -1.949, 2.217, -1.967, 2.397, -2.022, 2.564, -2.111, 2.709, -2.231, 2.829, -2.376, 2.918, -2.543, 2.973, -2.723, 2.991, -2.911, 2.973, -3.099, 2.918, -3.279, 2.829, -3.445, 2.709, -3.591, 2.564, -3.711, 2.397, -3.8, 2.217, -3.855, 2.029, -3.873, 1.841, -3.855, 1.661, -3.8, 0.4285, -6.107, 0.4583, -6.123, 0.6042, -6.243, 0.7238, -6.388, 0.8127, -6.555, 0.8675, -6.735, 0.886, -6.923, 0.8784, -7.0, 5.0, -7.0, 5.0, 3.0, -5.0, 3.0, -5.0, -7.0, -1.031, -7.0, -1.038, -6.923, -1.02, -6.735, -0.9652, -6.555, -0.8763, -6.388, -0.7566, -6.243, -0.6108, -6.123, -0.4444, -6.034, -0.2639, -5.979, -0.07622, -5.961, 0.1115, -5.979, 0.292, -6.034, 1.554, -3.743, 1.494, -3.711, 1.349, -3.591, 1.085, -3.099, 1.073, -2.978, -1.262, -3.262, -1.269, -3.286, 1.14, -3.279, 0.292, -6.034, 0.4285, -6.107, 1.661, -3.8, 1.554, -3.743, 5.0, -5.571, 3.571, -5.571, 3.571, -7.0, 5.0, -7.0, 3.571, -5.571, 2.143, -5.571, 2.143, -7.0, 3.571, -7.0, 2.143, -5.571, 0.7143, -5.571, 0.7143, -7.0, 2.143, -7.0, 0.7143, -5.571, -0.7143, -5.571, -0.7143, -7.0, 0.7143, -7.0, -0.7143, -5.571, -2.143, -5.571, -2.143, -7.0, -0.7143, -7.0, -2.143, -5.571, -3.571, -5.571, -3.571, -7.0, -2.143, -7.0, 5.0, 3.0, 3.571, 3.0, 3.571, 1.571, 5.0, 1.571, 5.0, 1.571, 3.571, 1.571, 3.571, 0.1429, 5.0, 0.1429, 5.0, 0.1429, 3.571, 0.1429, 3.571, -1.286, 5.0, -1.286, 5.0, -1.286, 3.571, -1.286, 3.571, -2.714, 5.0, -2.714, 5.0, -2.714, 3.571, -2.714, 3.571, -4.143, 5.0, -4.143, 5.0, -4.143, 3.571, -4.143, 3.571, -5.571, 5.0, -5.571, 3.571, 3.0, 2.143, 3.0, 2.143, 1.571, 3.571, 1.571, 3.571, 1.571, 2.143, 1.571, 2.143, 0.1429, 3.571, 0.1429, 2.934, -1.286, 3.571, -1.286, 3.571, 0.1429, 2.143, 0.1429, 2.143, -0.008888, 2.22, -0.0165, 2.401, -0.07125, 2.567, -0.1602, 2.713, -0.2798, 2.832, -0.4256, 2.921, -0.592, 2.976, -0.7725, 2.995, -0.9602, 2.976, -1.148, 2.22, -1.904, 2.143, -1.912, 2.143, -2.714, 3.571, -2.714, 3.571, -1.286, 2.934, -1.286, 2.921, -1.328, 2.832, -1.495, 2.713, -1.641, 2.567, -1.76, 2.401, -1.849, 3.571, -2.714, 2.143, -2.714, 2.143, -4.143, 3.571, -4.143, 3.571, -4.143, 2.143, -4.143, 2.143, -5.571, 3.571, -5.571, 0.7143, 2.509, 0.7143, 1.571, 2.143, 1.571, 2.143, 3.0, 0.8784, 3.0, 0.8675, 2.889, 0.8127, 2.709, 0.7586, 2.607, 0.7479, 2.572, 2.143, 1.571, 0.7143, 1.571, 0.7143, 0.1429, 2.143, 0.1429, 2.032, 0.001993, 2.143, -0.008888, 2.143, 0.1429, 0.7143, 0.1429, 0.7143, -1.286, 1.13, -1.286, 1.089, -1.148, 1.07, -0.9602, 1.089, -0.7725, 1.143, -0.592, 1.232, -0.4256, 1.352, -0.2798, 1.498, -0.1602, 1.664, -0.07125, 1.845, -0.0165, 1.143, -1.328, 1.13, -1.286, 0.7143, -1.286, 0.7143, -2.714, 2.143, -2.714, 2.143, -1.912, 2.032, -1.922, 1.845, -1.904, 1.664, -1.849, 1.498, -1.76, 1.352, -1.641, 1.232, -1.495, 2.143, -2.714, 0.7143, -2.714, 0.7143, -4.143, 2.143, -4.143, 2.143, -4.143, 0.7143, -4.143, 0.7143, -5.571, 2.143, -5.571, -0.7143, 2.27, -0.7143, 1.571, 0.7143, 1.571, 0.7143, 2.509, 0.6644, 2.416, 0.552, 2.279, 0.4151, 2.167, 0.2589, 2.083, 0.0894, 2.032, -0.08687, 2.014, -0.2631, 2.032, -0.4326, 2.083, -0.5888, 2.167, 0.7143, 1.571, -0.7143, 1.571, -0.7143, 0.1429, 0.7143, 0.1429, 0.7143, 0.1429, -0.7143, 0.1429, -0.7143, -1.286, 0.7143, -1.286, 0.7143, -1.286, -0.7143, -1.286, -0.7143, -2.714, 0.7143, -2.714, 0.7143, -2.714, -0.7143, -2.714, -0.7143, -4.143, 0.7143, -4.143, 0.7143, -4.143, -0.7143, -4.143, -0.7143, -5.571, 0.7143, -5.571, -0.9603, 2.7, -0.9652, 2.709, -1.02, 2.889, -1.031, 3.0, -2.143, 3.0, -2.143, 1.571, -0.7143, 1.571, -0.7143, 2.27, -0.7258, 2.279, -0.8381, 2.416, -0.9216, 2.572, -0.7143, 1.571, -2.143, 1.571, -2.143, 0.1429, -0.7143, 0.1429, -1.111, -1.209, -1.134, -1.286, -0.7143, -1.286, -0.7143, 0.1429, -2.143, 0.1429, -2.143, -0.0677, -2.055, -0.059, -1.867, -0.07749, -1.686, -0.1322, -1.52, -0.2212, -1.374, -0.3408, -1.254, -0.4866, -1.166, -0.653, -1.111, -0.8335, -1.092, -1.021, -2.055, -1.983, -2.143, -1.975, -2.143, -2.714, -0.7143, -2.714, -0.7143, -1.286, -1.134, -1.286, -1.166, -1.389, -1.254, -1.556, -1.374, -1.702, -1.52, -1.821, -1.686, -1.91, -1.867, -1.965, -0.7143, -2.714, -2.143, -2.714, -2.143, -4.143, -0.7143, -4.143, -0.7143, -4.143, -2.143, -4.143, -2.143, -5.571, -0.7143, -5.571, -2.143, 3.0, -3.571, 3.0, -3.571, 1.571, -2.143, 1.571, -2.143, 1.571, -3.571, 1.571, -3.571, 0.1429, -2.143, 0.1429, -2.242, -0.07749, -2.143, -0.0677, -2.143, 0.1429, -3.571, 0.1429, -3.571, -1.286, -2.975, -1.286, -2.998, -1.209, -3.017, -1.021, -2.998, -0.8335, -2.944, -0.653, -2.855, -0.4866, -2.735, -0.3408, -2.589, -0.2212, -2.423, -0.1322, -2.944, -1.389, -2.975, -1.286, -3.571, -1.286, -3.571, -2.714, -2.143, -2.714, -2.143, -1.975, -2.242, -1.965, -2.423, -1.91, -2.589, -1.821, -2.735, -1.702, -2.855, -1.556, -2.143, -2.714, -3.571, -2.714, -3.571, -4.143, -2.143, -4.143, -2.143, -4.143, -3.571, -4.143, -3.571, -5.571, -2.143, -5.571, -3.571, 3.0, -5.0, 3.0, -5.0, 1.571, -3.571, 1.571, -3.571, 1.571, -5.0, 1.571, -5.0, 0.1429, -3.571, 0.1429, -3.571, 0.1429, -5.0, 0.1429, -5.0, -1.286, -3.571, -1.286, -3.571, -1.286, -5.0, -1.286, -5.0, -2.714, -3.571, -2.714, -3.571, -2.714, -5.0, -2.714, -5.0, -4.143, -3.571, -4.143, -3.571, -4.143, -5.0, -4.143, -5.0, -5.571, -3.571, -5.571, 0.0, 0.0, 0.0, 0.0, 0.0, 0.0, 0.0, 0.0, 0.0, 0.0, 0.0, 0.0, 0.0, 0.0, 0.0, 0.0, 0.0, 0.0, 0.0, 0.0, 0.0, 0.0, 0.0, 0.0, 0.0, 0.0, 0.0, 0.0, 0.0, 0.0, 0.0, 0.0, 0.0, 0.0, 0.0, 0.0, 0.0, 0.0, 0.0, 0.0, 0.0, 0.0, 0.0, 0.0, 0.0, 0.0, 0.0, 0.0, 0.0, 0.0, 0.0, 0.0, 0.0, 0.0, 0.0, 0.0, 0.0, 0.0, 0.0, 0.0, 0.0, 0.0, 0.0, 0.0, 0.0, 0.0, 0.0, 0.0, 0.0, 0.0, 0.0, 0.0, 0.0, 0.0, 0.0, 0.0, 0.0, 0.0, 0.0, 0.0, 0.0, 0.0, 0.0, 0.0, 0.0, 0.0, 0.0, 0.0, 0.0, 0.0, 0.0, 0.0, 0.0, 0.0, 0.0, 0.0, 0.0, 0.0, 0.0, 0.0, 0.0, 0.0, 0.0, 0.0, 0.0, 0.0, 0.0, 0.0, 0.0, 0.0, 0.0, 0.0, 0.0, 0.0, 0.0, 0.0, 0.0, 0.0, 0.0, 0.0, 0.0, 0.0, 0.0, 0.0, 0.0, 0.0, 0.0, 0.0, 0.0, 0.0, 0.0, 0.0, 0.0, 0.0, 0.0, 0.0, 0.0, 0.0, 0.0, 0.0, 0.0, 0.0, 0.0, 0.0, 0.0, 0.0, 0.0, 0.0, 0.0, 0.0, 0.0, 0.0, 0.0, 0.0, 0.0, 0.0, 0.0, 0.0, 0.0, 0.0, 0.0, 0.0, 0.0, 0.0, 0.0, 0.0, 0.0, 0.0, 0.0, 0.0, 0.0, 0.0, 0.0, 0.0, 0.0, 0.0, 0.0, 0.0, 0.0, 0.0, 0.0, 0.0, 0.0, 0.0, 0.0, 0.0, 0.0, 0.0, 0.0, 0.0, 0.0, 0.0, 0.0, 0.0, 0.0, 0.0, 0.0, 0.0, 0.0, 0.0, 0.0, 0.0, 0.0, 0.0, 0.0, 0.0, 0.0, 0.0, 0.0, 0.0, 0.0, 0.0, 0.0, 0.0, 0.0, 0.0, 0.0, 0.0, 0.0, 0.0, 0.0, 0.0, 0.0, 0.0, 0.0, 0.0, 0.0, 0.0, 0.0, 0.0, 0.0, 0.0, 0.0, 0.0, 0.0, 0.0, 0.0, 0.0, 0.0, 0.0, 0.0, 0.0, 0.0, 0.0, 0.0, 0.0, 0.0, 0.0, 0.0, 0.0, 0.0, 0.0, 0.0, 0.0, 0.0, 0.0, 0.0, 0.0, 0.0, 0.0, 0.0, 0.0, 0.0, 0.0, 0.0, 0.0, 0.0, 0.0, 0.0, 0.0, 0.0, 0.0, 0.0, 0.0, 0.0, 0.0, 0.0, 0.0, 0.0, 0.0, 0.0, 0.0, 0.0, 0.0, 0.0, 0.0, 0.0, 0.0, 0.0, 0.0, 0.0, 0.0, 0.0, 0.0, 0.0, 0.0, 0.0, 0.0, 0.0, 0.0, 0.0, 0.0, 0.0, 0.0, 0.0, 0.0, 0.0, 0.0, 0.0, 0.0, 0.0, 0.0, 0.0, 0.0, 0.0, 0.0, 0.0, 0.0, 0.0, 0.0, 0.0, 0.0, 0.0, 0.0, 0.0, 0.0, 0.0, 0.0, 0.0, 0.0, 0.0, 0.0, 0.0, 0.0, 0.0, 0.0, 0.0, 0.0, 0.0, 0.0, 0.0, 0.0, 0.0, 0.0, 0.0, 0.0, 0.0, 0.0, 0.0, 0.0, 0.0, 0.0, 0.0, 0.0, 0.0, 0.0, 0.0, 0.0, 0.0, 0.0, 0.0, 0.0, 0.0, 0.0, 0.0, 0.0, 0.0, 0.0, 0.0, 0.0, 0.0, 0.0, 0.0, 0.0, 0.0, 0.0, 0.0, 0.0, 0.0, 0.0, 0.0, 0.0, 0.0, 0.0, 0.0, 0.0, 0.0, 0.0, 0.0, 0.0, 0.0, 0.0, 0.0, 0.0, 0.0, 0.0, 0.0, 0.0, 0.0, 0.0, 0.0, 0.0, 0.0, 0.0, 0.0, 0.0, 0.0, 0.0, 0.0, 0.0, 0.0, 0.0, 0.0, 0.0, 0.0, 0.0, 0.0, 0.0, 0.0, 0.0, 0.0, 0.0, 0.0, 0.0, 0.0, 0.0, 0.0, 0.0, 0.0, 0.0, 0.0, 0.0, 0.0, 0.0, 0.0, 0.0, 0.0, 0.0, 0.0, 0.0, 0.0, 0.0, 0.0, 0.0, 0.0, 0.0, 0.0, 0.0, 0.0, 0.0, 0.0, 0.0, 0.0, 0.0, 0.0, 0.0, 0.0, 0.0, 0.0, 0.0, 0.0, 0.0, 0.0, 0.0, 0.0, 0.0, 0.0, 0.0, 0.0, 0.0, 0.0, 0.0, 0.0, 0.0, 0.0, 0.0, 0.0, 0.0, 0.0, 0.0, 0.0, 0.0, 0.0, 0.0, 0.0, 0.0, 0.0, 0.0, 0.0, 0.0, 0.0, 0.0, 0.0, 0.0, 0.0, 0.0, 0.0, 0.0, 0.0, 0.0, 0.0, 0.0, 0.0, 0.0, 0.0, 0.0, 0.0, 0.0, 0.0, 0.0, 0.0, 0.0, 0.0, 0.0, 0.0, 0.0, 0.0, 0.0, 0.0, 0.0, 0.0, 0.0, 0.0, 0.0, 0.0, 0.0, 0.0, 0.0, 0.0, 0.0, 0.0, 0.0, 0.0, 0.0, 0.0, 0.0, 0.0, 0.0, 0.0, 0.0, 0.0, 0.0, 0.0, 0.0, 0.0, 0.0, 0.0, 0.0, 0.0, 0.0, 0.0, 0.0, 0.0, 0.0, 0.0, 0.0, 0.0, 0.0, 0.0, 0.0, 0.0, 0.0, 0.0, 0.0, 0.0, 0.0, 0.0, 0.0, 0.0, 0.0, 0.0, 0.0, 0.0, 0.0, 0.0, 0.0, 0.0, 0.0, 0.0, 0.0, 0.0, 0.0, 0.0, 0.0, 0.0, 0.0, 0.0, 0.0, 0.0, 0.0, 0.0, 0.0, 0.0, 0.0, 0.0, 0.0, 0.0, 0.0, 0.0, 0.0, 0.0, 0.0, 0.0, 0.0, 0.0, 0.0, 0.0, 0.0, 0.0, 0.0, 0.0, 0.0, 0.0, 0.0, 0.0, 0.0, 0.0, 0.0, 0.0, 0.0, 0.0, 0.0, 0.0, 0.0, 0.0, 0.0, 0.0, 0.0, 0.0, 0.0, 0.0, 0.0, 0.0, 0.0, 0.0, 0.0, 0.0, 0.0, 0.0, 0.0, 0.0, 0.0, 0.0, 0.0, 0.0, 0.0, 0.0, 0.0, 0.0, 0.0, 0.0, 0.0, 0.0, 0.0, 0.0, 0.0, 0.0, 0.0, 0.0, 0.0, 0.0, 0.0, 0.0, 0.0, 0.0, 0.0, 0.0, 0.0, 0.0, 0.0, 0.0, 0.0, 0.0, 0.0, 0.0, 0.0, 0.0, 0.0, 0.0, 0.0, 0.0, 0.0, 0.0, 0.0, 0.0, 0.0, 0.0, 0.0, 0.0, 0.0, 0.0, 0.0, 0.0, 0.0, 0.0, 0.0, 0.0, 0.0, 0.0, 0.0, 0.0, 0.0, 0.0, 0.0, 0.0, 0.0, 0.0, 0.0, 0.0, 0.0, 0.0, 0.0, 0.0, 0.0, 0.0, 0.0, 0.0, 0.0, 0.0, 0.0, 0.0, 0.0, 0.0, 0.0, 0.0, 0.0, 0.0, 0.0, 0.0, 0.0, 0.0, 0.0, 0.0, 0.0, 0.0, 0.0, 0.0, 0.0, 0.0, 0.0, 0.0, 0.0, 0.0, 0.0, 0.0, 0.0, 0.0, 0.0, 0.0, 0.0, 0.0, 0.0, 0.0, 0.0, 0.0, 0.0, 0.0, 0.0, 0.0, 0.0, 0.0, 0.0, 0.0, 0.0, 0.0, 0.0, 0.0, 0.0, 0.0, 0.0, 0.0, 0.0, 0.0, 0.0, 0.0, 0.0, 0.0, 0.0, 0.0, 0.0, 0.0, 0.0, 0.0, 0.0, 0.0, 0.0, 0.0, 0.0, 0.0, 0.0, 0.0, 0.0, 0.0, 0.0, 0.0, 0.0, 0.0, 0.0, 0.0, 0.0, 0.0, 0.0, 0.0, 0.0, 0.0, 0.0, 0.0, 0.0, 0.0, 0.0, 0.0, 0.0, 0.0, 0.0, 0.0, 0.0, 0.0, 0.0, 0.0, 0.0, 0.0, 0.0, 0.0, 0.0, 0.0, 0.0, 0.0, 0.0, 0.0, 0.0, 0.0, 0.0, 0.0, 0.0, 0.0, 0.0, 0.0, 0.0, 0.0, 0.0, 0.0, 0.0, 0.0, 0.0, 0.0, 0.0, 0.0, 0.0, 0.0, 0.0, 0.0, 0.0, 0.0, 0.0, 0.0, 0.0, 0.0, 0.0, 0.0, 0.0, 0.0, 0.0, 0.0, 0.0, 0.0, 0.0, 0.0, 0.0, 0.0, 0.0, 0.0, 0.0, 0.0, 0.0, 0.0, 0.0, 0.0, 0.0, 0.0, 0.0, 0.0, 0.0, 0.0, 0.0, 0.0, 0.0, 0.0, 0.0, 0.0, 0.0, 0.0, 0.0, 0.0, 0.0, 0.0, 0.0, 0.0, 0.0, 0.0, 0.0, 0.0, 0.0, 0.0, 0.0, 0.0, 0.0, 0.0, 0.0, 0.0, 0.0, 0.0, 0.0, 0.0, 0.0, 0.0, 0.0, 0.0, 0.0, 0.0, 0.0, 0.0, 0.0, 0.0, 0.0, 0.0, 0.0, 0.0, 0.0, 0.0, 0.0, 0.0, 0.0, 0.0, 0.0, 0.0, 0.0, 0.0, 0.0, 0.0, 0.0, 0.0, 0.0, 0.0, 0.0, 0.0, 0.0, 0.0, 0.0, 0.0, 0.0, 0.0, 0.0, 0.0, 0.0, 0.0, 0.0, 0.0, 0.0, 0.0, 0.0, 0.0, 0.0, 0.0, 0.0, 0.0, 0.0, 0.0, 0.0, 0.0, 0.0, 0.0, 0.0, 0.0, 0.0, 0.0, 0.0, 0.0, 0.0, 0.0, 0.0, 0.0, 0.0, 0.0, 0.0, 0.0, 0.0, 0.0, 0.0, 0.0, 0.0, 0.0, 0.0, 0.0, 0.0, 0.0, 0.0, 0.0, 0.0, 0.0, 0.0, 0.0, 0.0, 0.0, 0.0, 0.0, 0.0, 0.0, 0.0, 0.0, 0.0, 0.0, 0.0, 0.0, 0.0, 0.0, 0.0, 0.0, 0.0, 0.0, 0.0, 0.0, 0.0, 0.0, 0.0, 0.0, 0.0, 0.0, 0.0, 0.0, 0.0, 0.0, 0.0, 0.0, 0.0, 0.0, 0.0, 0.0, 0.0, 0.0, 0.0, 0.0, 0.0, 0.0, 0.0, 0.0, 0.0, 0.0, 0.0, 0.0, 0.0, 0.0, 0.0, 0.0, 0.0, 0.0, 0.0, 0.0, 0.0, 0.0, 0.0, 0.0, 0.0, 0.0, 0.0, 0.0, 0.0, 0.0, 0.0, 0.0, 0.0, 0.0, 0.0, 0.0, 0.0, 0.0, 0.0, 0.0, 0.0, 0.0, 0.0, 0.0, 0.0, 0.0, 0.0, 0.0, 0.0, 0.0, 0.0, 0.0, 0.0, 0.0, 0.0, 0.0, 0.0, 0.0, 0.0, 0.0, 0.0, 0.0, 0.0, 0.0, 0.0, 0.0, 0.0, 0.0, 0.0, 0.0, 0.0, 0.0, 0.0, 0.0, 0.0, 0.0, 0.0, 0.0, 0.0, 0.0, 0.0, 0.0, 0.0, 0.0, 0.0, 0.0, 0.0, 0.0, 0.0, 0.0, 0.0, 0.0, 0.0, 0.0, 0.0, 0.0, 0.0, 0.0, 0.0, 0.0, 0.0, 0.0, 0.0, 0.0, 0.0, 0.0, 0.0, 0.0, 0.0, 0.0, 0.0, 0.0, 0.0, 0.0, 0.0, 0.0, 0.0, 0.0, 0.0, 0.0, 0.0, 0.0, 0.0, 0.0, 0.0, 0.0, 0.0, 0.0, 0.0, 0.0, 0.0, 0.0, 0.0, 0.0, 0.0, 0.0, 0.0, 0.0, 0.0, 0.0, 0.0, 0.0, 0.0, 0.0, 0.0, 0.0, 0.0, 0.0, 0.0, 0.0, 0.0, 0.0, 0.0, 0.0, 0.0, 0.0, 0.0, 0.0, 0.0, 0.0, 0.0, 0.0, 0.0, 0.0, 0.0, 0.0, 0.0, 0.0, 0.0, 0.0, 0.0, 0.0, 0.0, 0.0, 0.0, 0.0, 0.0, 0.0, 0.0, 0.0, 0.0, 0.0, 0.0, 0.0, 0.0, 0.0, 0.0, 0.0, 0.0, 0.0, 0.0, 0.0, 0.0, 0.0, 0.0, 0.0, 0.0, 0.0, 0.0, 0.0, 0.0, 0.0, 0.0, 0.0, 0.0, 0.0, 0.0, 0.0, 0.0, 0.0, 0.0, 0.0, 0.0, 0.0, 0.0, 0.0, 0.0, 0.0, 0.0, 0.0, 0.0, 0.0, 0.0, 0.0, 0.0, 0.0, 0.0, 0.0, 0.0, 0.0, 0.0, 0.0, 0.0, 0.0, 0.0, 0.0, 0.0, 0.0, 0.0, 0.0, 0.0, 0.0, 0.0, 0.0, 0.0, 0.0, 0.0, 0.0, 0.0, 0.0, 0.0, 0.0, 0.0, 0.0, 0.0, 0.0, 0.0, 0.0, 0.0, 0.0, 0.0, 0.0, 0.0, 0.0, 0.0, 0.0, 0.0, 0.0, 0.0, 0.0, 0.0, 0.0, 0.0, 0.0, 0.0, 0.0, 0.0, 0.0, 0.0, 0.0, 0.0, 0.0, 0.0, 0.0, 0.0, 0.0, 0.0, 0.0, 0.0, 0.0, 0.0, 0.0, 0.0, 0.0, 0.0, 0.0, 0.0, 0.0, 0.0, 0.0, 0.0, 0.0, 0.0, 0.0, 0.0, 0.0, 0.0, 0.0, 0.0, 0.0, 0.0, 0.0, 0.0, 0.0, 0.0, 0.0, 0.0, 0.0, 0.0, 0.0, 0.0, 0.0, 0.0, 0.0, 0.0, 0.0, 0.0, 0.0, 0.0, 0.0, 0.0, 0.0, 0.0, 0.0, 0.0, 0.0, 0.0, 0.0, 0.0, 0.0, 0.0, 0.0, 0.0])
_uv.active_render = True
_uv = me_cube_007.uv_layers.new(name='UVMap')
_uv.uv.foreach_set('vector', [0.0, 0.0, 0.0, 0.0, 0.0, 0.0, 0.0, 0.0, 0.0, 0.0, 0.0, 0.0, 0.0, 0.0, 0.0, 0.0, 0.0, 0.0, 0.0, 0.0, 0.0, 0.0, 0.0, 0.0, 0.0, 0.0, 0.0, 0.0, 0.0, 0.0, 0.0, 0.0, 0.0, 0.0, 0.0, 0.0, 0.0, 0.0, 0.0, 0.0, 0.0, 0.0, 0.0, 0.0, 0.0, 0.0, 0.0, 0.0, 0.0, 0.0, 0.0, 0.0, 0.0, 0.0, 0.0, 0.0, 0.0, 0.0, 0.0, 0.0, 0.0, 0.0, 0.0, 0.0, 0.0, 0.0, 0.0, 0.0, 0.0, 0.0, 0.0, 0.0, 0.0, 0.0, 0.0, 0.0, 0.0, 0.0, 0.0, 0.0, 0.0, 0.0, 0.0, 0.0, 0.0, 0.0, 0.0, 0.0, 0.0, 0.0, 0.0, 0.0, 0.0, 0.0, 0.0, 0.0, 0.0, 0.0, 0.0, 0.0, 0.0, 0.0, 0.0, 0.0, 0.0, 0.0, 0.0, 0.0, 0.0, 0.0, 0.0, 0.0, 0.0, 0.0, 0.0, 0.0, 0.0, 0.0, 0.0, 0.0, 0.0, 0.0, 0.0, 0.0, 0.0, 0.0, 0.0, 0.0, 0.0, 0.0, 0.0, 0.0, 0.0, 0.0, 0.0, 0.0, 0.0, 0.0, 0.0, 0.0, 0.0, 0.0, 0.0, 0.0, 0.0, 0.0, 0.0, 0.0, 0.0, 0.0, 0.0, 0.0, 0.0, 0.0, 0.0, 0.0, 0.0, 0.0, 0.0, 0.0, 0.0, 0.0, 0.0, 0.0, 0.0, 0.0, 0.0, 0.0, 0.0, 0.0, 0.0, 0.0, 0.0, 0.0, 0.0, 0.0, 0.0, 0.0, 0.0, 0.0, 0.0, 0.0, 0.0, 0.0, 0.0, 0.0, 0.0, 0.0, 0.0, 0.0, 0.0, 0.0, 0.0, 0.0, 0.0, 0.0, 0.0, 0.0, 0.0, 0.0, 0.0, 0.0, 0.0, 0.0, 0.0, 0.0, 0.0, 0.0, 0.0, 0.0, 0.0, 0.0, 0.0, 0.0, 0.0, 0.0, 0.0, 0.0, 0.0, 0.0, 0.0, 0.0, 0.0, 0.0, 0.0, 0.0, 0.0, 0.0, 0.0, 0.0, 0.0, 0.0, 0.0, 0.0, 0.0, 0.0, 0.0, 0.0, 0.0, 0.0, 0.0, 0.0, 0.0, 0.0, 0.0, 0.0, 0.0, 0.0, 0.0, 0.0, 0.0, 0.0, 0.0, 0.0, 0.0, 0.0, 0.0, 0.0, 0.0, 0.0, 0.0, 0.0, 0.0, 0.0, 0.0, 0.0, 0.0, 0.0, 0.0, 0.0, 0.0, 0.0, 0.0, 0.0, 0.0, 0.0, 0.0, 0.0, 0.0, 0.0, 0.0, 0.0, 0.0, 0.0, 0.0, 0.0, 0.0, 0.0, 0.375, 0.0, 0.625, 0.0, 0.625, 0.25, 0.375, 0.25, 0.375, 0.25, 0.625, 0.25, 0.625, 0.5, 0.375, 0.5, 0.375, 0.5, 0.625, 0.5, 0.625, 0.75, 0.375, 0.75, 0.375, 0.75, 0.625, 0.75, 0.625, 1.0, 0.375, 1.0, 0.125, 0.5, 0.375, 0.5, 0.375, 0.75, 0.125, 0.75, 0.625, 0.75, 0.625, 1.0, 0.625, 0.25, 0.625, 0.5, 0.375, 0.0, 0.625, 0.0, 0.625, 0.25, 0.375, 0.25, 0.375, 0.25, 0.625, 0.25, 0.625, 0.5, 0.375, 0.5, 0.375, 0.5, 0.625, 0.5, 0.625, 0.75, 0.375, 0.75, 0.375, 0.75, 0.625, 0.75, 0.625, 1.0, 0.375, 1.0, 0.125, 0.5, 0.375, 0.5, 0.375, 0.75, 0.125, 0.75, 0.625, 0.75, 0.625, 1.0, 0.625, 0.25, 0.625, 0.5, 0.375, 0.0, 0.625, 0.0, 0.625, 0.25, 0.375, 0.25, 0.375, 0.25, 0.625, 0.25, 0.625, 0.5, 0.375, 0.5, 0.375, 0.5, 0.625, 0.5, 0.625, 0.75, 0.375, 0.75, 0.375, 0.75, 0.625, 0.75, 0.625, 1.0, 0.375, 1.0, 0.125, 0.5, 0.375, 0.5, 0.375, 0.75, 0.125, 0.75, 0.625, 0.75, 0.625, 1.0, 0.625, 0.25, 0.625, 0.5, 0.375, 0.0, 0.625, 0.0, 0.625, 0.25, 0.375, 0.25, 0.375, 0.25, 0.625, 0.25, 0.625, 0.5, 0.375, 0.5, 0.375, 0.5, 0.625, 0.5, 0.625, 0.75, 0.375, 0.75, 0.375, 0.75, 0.625, 0.75, 0.625, 1.0, 0.375, 1.0, 0.125, 0.5, 0.375, 0.5, 0.375, 0.75, 0.125, 0.75, 0.625, 0.75, 0.625, 0.5, 0.625, 0.5, 0.625, 0.75, 0.625, 0.5, 0.875, 0.5, 0.875, 0.75, 0.625, 0.75, 0.625, 0.25, 0.625, 0.0, 0.625, 0.0, 0.625, 0.25, 0.625, 1.0, 0.625, 0.75, 0.625, 0.75, 0.625, 1.0, 0.625, 0.5, 0.625, 0.25, 0.625, 0.25, 0.625, 0.5, 0.625, 0.75, 0.625, 1.0, 0.625, 0.25, 0.625, 0.5, 0.375, 0.0, 0.625, 0.0, 0.625, 0.25, 0.375, 0.25, 0.375, 0.25, 0.625, 0.25, 0.625, 0.5, 0.375, 0.5, 0.375, 0.5, 0.625, 0.5, 0.625, 0.75, 0.375, 0.75, 0.375, 0.75, 0.625, 0.75, 0.625, 1.0, 0.375, 1.0, 0.125, 0.5, 0.375, 0.5, 0.375, 0.75, 0.125, 0.75, 0.625, 0.75, 0.625, 0.5, 0.625, 0.5, 0.625, 0.75, 0.625, 0.5, 0.875, 0.5, 0.875, 0.75, 0.625, 0.75, 0.625, 0.25, 0.625, 0.0, 0.625, 0.0, 0.625, 0.25, 0.625, 1.0, 0.625, 0.75, 0.625, 0.75, 0.625, 1.0, 0.625, 0.5, 0.625, 0.25, 0.625, 0.25, 0.625, 0.5, 0.625, 0.75, 0.625, 1.0, 0.625, 0.25, 0.625, 0.5, 0.375, 0.0, 0.625, 0.0, 0.625, 0.25, 0.375, 0.25, 0.375, 0.25, 0.625, 0.25, 0.625, 0.5, 0.375, 0.5, 0.375, 0.5, 0.625, 0.5, 0.625, 0.75, 0.375, 0.75, 0.375, 0.75, 0.625, 0.75, 0.625, 1.0, 0.375, 1.0, 0.125, 0.5, 0.375, 0.5, 0.375, 0.75, 0.125, 0.75, 0.625, 0.75, 0.625, 0.5, 0.625, 0.5, 0.625, 0.75, 0.625, 0.5, 0.875, 0.5, 0.875, 0.75, 0.625, 0.75, 0.625, 0.25, 0.625, 0.0, 0.625, 0.0, 0.625, 0.25, 0.625, 1.0, 0.625, 0.75, 0.625, 0.75, 0.625, 1.0, 0.625, 0.5, 0.625, 0.25, 0.625, 0.25, 0.625, 0.5, 0.625, 0.75, 0.625, 1.0, 0.625, 0.25, 0.625, 0.5, 0.0, 0.0, 0.0, 0.0, 0.0, 0.0, 0.0, 0.0, 0.0, 0.0, 0.0, 0.0, 0.0, 0.0, 0.0, 0.0, 0.0, 0.0, 0.0, 0.0, 0.0, 0.0, 0.0, 0.0, 0.0, 0.0, 0.0, 0.0, 0.0, 0.0, 0.0, 0.0, 0.0, 0.0, 0.0, 0.0, 0.0, 0.0, 0.0, 0.0, 0.0, 0.0, 0.0, 0.0, 0.0, 0.0, 0.0, 0.0, 0.0, 0.0, 0.0, 0.0, 0.0, 0.0, 0.0, 0.0, 0.0, 0.0, 0.0, 0.0, 0.0, 0.0, 0.0, 0.0, 0.0, 0.0, 0.0, 0.0, 0.0, 0.0, 0.0, 0.0, 0.0, 0.0, 0.0, 0.0, 0.0, 0.0, 0.0, 0.0, 0.0, 0.0, 0.0, 0.0, 0.0, 0.0, 0.0, 0.0, 0.0, 0.0, 0.0, 0.0, 0.0, 0.0, 0.0, 0.0, 0.0, 0.0, 0.0, 0.0, 0.0, 0.0, 0.0, 0.0, 0.0, 0.0, 0.0, 0.0, 0.0, 0.0, 0.0, 0.0, 0.0, 0.0, 0.0, 0.0, 0.0, 0.0, 0.0, 0.0, 0.0, 0.0, 0.0, 0.0, 0.0, 0.0, 0.0, 0.0, 0.0, 0.0, 0.0, 0.0, 0.0, 0.0, 0.0, 0.0, 0.0, 0.0, 0.0, 0.0, 0.0, 0.0, 0.0, 0.0, 0.0, 0.0, 0.0, 0.0, 0.0, 0.0, 0.0, 0.0, 0.0, 0.0, 0.0, 0.0, 0.0, 0.0, 0.0, 0.0, 0.0, 0.0, 0.0, 0.0, 0.0, 0.0, 0.0, 0.0, 0.0, 0.0, 0.0, 0.0, 0.0, 0.0, 0.0, 0.0, 0.0, 0.0, 0.0, 0.0, 0.0, 0.0, 0.0, 0.0, 0.0, 0.0, 0.0, 0.0, 0.0, 0.0, 0.0, 0.0, 0.0, 0.0, 0.0, 0.0, 0.0, 0.0, 0.0, 0.0, 0.0, 0.0, 0.0, 0.0, 0.0, 0.0, 0.0, 0.0, 0.0, 0.0, 0.0, 0.0, 0.0, 0.0, 0.0, 0.0, 0.0, 0.0, 0.0, 0.0, 0.0, 0.0, 0.0, 0.0, 0.0, 0.0, 0.0, 0.0, 0.0, 0.0, 0.0, 0.0, 0.0, 0.0, 0.0, 0.0, 0.0, 0.0, 0.0, 0.0, 0.0, 0.0, 0.0, 0.0, 0.0, 0.0, 0.0, 0.0, 0.0, 0.0, 0.0, 0.0, 0.0, 0.0, 0.0, 0.0, 0.0, 0.0, 0.0, 0.0, 0.0, 0.0, 0.0, 0.0, 0.0, 0.0, 0.0, 0.0, 0.0, 0.0, 0.0, 0.0, 0.0, 0.0, 0.0, 0.0, 0.0, 0.0, 0.0, 0.0, 0.0, 0.0, 0.0, 0.0, 0.0, 0.0, 0.0, 0.0, 0.0, 0.0, 0.0, 0.0, 0.0, 0.0, 0.0, 0.0, 0.0, 0.0, 0.0, 0.0, 0.0, 0.0, 0.0, 0.0, 0.0, 0.0, 0.0, 0.0, 0.0, 0.0, 0.0, 0.0, 0.0, 0.0, 0.0, 0.0, 0.0, 0.0, 0.0, 0.0, 0.0, 0.0, 0.0, 0.0, 0.0, 0.0, 0.0, 0.0, 0.0, 0.0, 0.0, 0.0, 0.0, 0.0, 0.0, 0.0, 0.0, 0.0, 0.0, 0.0, 0.0, 0.0, 0.0, 0.0, 0.0, 0.0, 0.0, 0.0, 0.0, 0.0, 0.0, 0.0, 0.0, 0.0, 0.0, 0.0, 0.0, 0.0, 0.0, 0.0, 0.0, 0.0, 0.0, 0.0, 0.0, 0.0, 0.0, 0.0, 0.0, 0.0, 0.0, 0.0, 0.0, 0.0, 0.0, 0.0, 0.0, 0.0, 0.0, 0.0, 0.0, 0.0, 0.0, 0.0, 0.0, 0.0, 0.0, 0.0, 0.0, 0.0, 0.0, 0.0, 0.0, 0.0, 0.0, 0.0, 0.0, 0.0, 0.0, 0.0, 0.0, 0.0, 0.0, 0.0, 0.0, 0.0, 0.0, 0.0, 0.0, 0.0, 0.0, 0.0, 0.0, 0.0, 0.0, 0.0, 0.0, 0.0, 0.0, 0.0, 0.0, 0.0, 0.0, 0.0, 0.0, 0.0, 0.0, 0.0, 0.0, 0.0, 0.0, 0.0, 0.0, 0.0, 0.0, 0.0, 0.0, 0.0, 0.0, 0.0, 0.0, 0.0, 0.0, 0.0, 0.0, 0.0, 0.0, 0.0, 0.0, 0.0, 0.0, 0.0, 0.0, 0.0, 0.0, 0.0, 0.0, 0.0, 0.0, 0.0, 0.0, 0.0, 0.0, 0.0, 0.0, 0.0, 0.0, 0.0, 0.0, 0.0, 0.0, 0.0, 0.0, 0.0, 0.0, 0.0, 0.0, 0.0, 0.0, 0.0, 0.0, 0.0, 0.0, 0.0, 0.0, 0.0, 0.0, 0.0, 0.0, 0.0, 0.0, 0.0, 0.0, 0.0, 0.0, 0.0, 0.0, 0.0, 0.0, 0.0, 0.0, 0.0, 0.0, 0.0, 0.0, 0.0, 0.0, 0.0, 0.0, 0.0, 0.0, 0.0, 0.0, 0.0, 0.0, 0.0, 0.0, 0.0, 0.0, 0.0, 0.0, 0.0, 0.0, 0.0, 0.0, 0.0, 0.0, 0.0, 0.0, 0.0, 0.0, 0.0, 0.0, 0.0, 0.0, 0.0, 0.0, 0.0, 0.0, 0.0, 0.0, 0.0, 0.0, 0.0, 0.0, 0.0, 0.0, 0.0, 0.0, 0.0, 0.0, 0.0, 0.0, 0.0, 0.0, 0.0, 0.0, 0.0, 0.0, 0.0, 0.0, 0.0, 0.0, 0.0, 0.0, 0.0, 0.0, 0.0, 0.0, 0.0, 0.0, 0.0, 0.0, 0.0, 0.0, 0.0, 0.0, 0.0, 0.0, 0.0, 0.0, 0.0, 0.0, 0.0, 0.0, 0.0, 0.0, 0.0, 0.0, 0.0, 0.0, 0.0, 0.0, 0.0, 0.0, 0.0, 0.0, 0.0, 0.0, 0.0, 0.0, 0.0, 0.0, 0.0, 0.0, 0.0, 0.0, 0.0, 0.0, 0.0, 0.0, 0.0, 0.0, 0.0, 0.0, 0.0, 0.0, 0.0, 0.0, 0.0, 0.0, 0.0, 0.0, 0.0, 0.0, 0.0, 0.0, 0.0, 0.0, 0.0, 0.0, 0.0, 0.0, 0.0, 0.0, 0.0, 0.0, 0.0, 0.0, 0.0, 0.0, 0.0, 0.0, 0.0, 0.0, 0.0, 0.0, 0.0, 0.0, 0.0, 0.0, 0.0, 0.0, 0.0, 0.0, 0.0, 0.0, 0.0, 0.0, 0.0, 0.0, 0.0, 0.0, 0.0, 0.0, 0.0, 0.0, 0.0, 0.0, 0.0, 0.0, 0.0, 0.0, 0.0, 0.0, 0.0, 0.0, 0.0, 0.0, 0.0, 0.0, 0.0, 0.0, 0.0, 0.0, 0.0, 0.0, 0.0, 0.0, 0.0, 0.0, 0.0, 0.0, 0.0, 0.0, 0.0, 0.0, 0.0, 0.0, 0.0, 0.0, 0.0, 0.0, 0.0, 0.0, 0.0, 0.0, 0.0, 0.0, 0.0, 0.0, 0.0, 0.0, 0.0, 0.0, 0.0, 0.0, 0.0, 0.0, 0.0, 0.0, 0.0, 0.0, 0.0, 0.0, 0.0, 0.0, 0.0, 0.0, 0.0, 0.0, 0.0, 0.0, 0.0, 0.0, 0.0, 0.0, 0.0, 0.0, 0.0, 0.0, 0.0, 0.0, 0.0, 0.0, 0.0, 0.0, 0.0, 0.0, 0.0, 0.0, 0.0, 0.0, 0.0, 0.0, 0.0, 0.0, 0.0, 0.0, 0.0, 0.0, 0.0, 0.0, 0.0, 0.0, 0.0, 0.0, 0.0, 0.0, 0.0, 0.0, 0.0, 0.0, 0.0, 0.0, 0.0, 0.0, 0.0, 0.0, 0.0, 0.0, 0.0, 0.0, 0.0, 0.0, 0.0, 0.0, 0.0, 0.0, 0.0, 0.0, 0.0, 0.0, 0.0, 0.0, 0.0, 0.0, 0.0, 0.0, 0.0, 0.0, 0.0, 0.0, 0.0, 0.0, 0.0, 0.0, 0.0, 0.0, 0.0, 0.0, 0.0, 0.0, 0.0, 0.0, 0.0, 0.0, 0.0, 0.0, 0.0, 0.0, 0.0, 0.0, 0.0, 0.0, 0.0, 0.0, 0.0, 0.0, 0.0, 0.0, 0.0, 0.0, 0.0, 0.0, 0.0, 0.0, 0.0, 0.0, 0.0, 0.0, 0.0, 0.0, 0.0, 0.0, 0.0, 0.0, 0.0, 0.0, 0.0, 0.0, 0.0, 0.0, 0.0, 0.0, 0.0, 0.0, 0.0, 0.0, 0.0, 0.0, 0.0, 0.0, 0.0, 0.0, 0.0, 0.0, 0.0, 0.0, 0.0, 0.0, 0.0, 0.0, 0.0, 0.0, 0.0, 0.0, 0.0, 0.0, 0.0, 0.0, 0.0, 0.0, 0.0, 0.0, 0.0, 0.0, 0.0, 0.0, 0.0, 0.0, 0.0, 0.0, 0.0, 0.0, 0.0, 0.0, 0.0, 0.0, 0.0, 0.0, 0.0, 0.0, 0.0, 0.0, 0.0, 0.0, 0.0, 0.0, 0.0, 0.0, 0.0, 0.0, 0.0, 0.0, 0.0, 0.0, 0.0, 0.0, 0.0, 0.0, 0.0, 0.0, 0.0, 0.0, 0.0, 0.0, 0.0, 0.0, 0.0, 0.0, 0.0, 0.0, 0.0, 0.0, 0.0, 0.0, 0.0, 0.0, 0.0, 0.0, 0.0, 0.0, 0.0, 0.0, 0.0, 0.0, 0.0, 0.0, 0.0, 0.0, 0.0, 0.0, 0.0, 0.0, 0.0, 0.0, 0.0, 0.0, 0.0, 0.0, 0.0, 0.0, 0.0, 0.0, 0.0, 0.0, 0.0, 0.0, 0.0, 0.0, 0.0, 0.0, 0.0, 0.0, 0.0, 0.0, 0.0, 0.0, 0.0, 0.0, 0.0, 0.0, 0.0, 0.0, 0.0, 0.0, 0.0, 0.0, 0.0, 0.0, 0.0, 0.0, 0.0, 0.0, 0.0, 0.0, 0.0, 0.0, 0.0, 0.0, 0.0, 0.0, 0.0, 0.0, 0.0, 0.0, 0.0, 0.0, 0.0, 0.0, 0.0, 0.0, 0.0, 0.0, 0.0, 0.0, 0.0, 0.0, 0.0, 0.0, 0.0, 0.0, 0.0, 0.0, 0.0, 0.0, 0.0, 0.0, 0.0, 0.0, 0.0, 0.0, 0.0, 0.0, 0.0, 0.0, 0.0, 0.0, 0.0, 0.0, 0.0, 0.0, 0.0, 0.0, 0.0, 0.0, 0.0, 0.0, 0.0, 0.0, 0.0, 0.0, 0.0, 0.0, 0.0, 0.0, 0.0, 0.0, 0.0, 0.0, 0.0, 0.0, 0.0, 0.0, 0.0, 0.0, 0.0, 0.0, 0.0, 0.0, 0.0, 0.0, 0.0, 0.0, 0.0, 0.0, 0.0, 0.0, 0.0, 0.0, 0.0, 0.0, 0.0, 0.0, 0.0, 0.0, 0.0, 0.0, 0.0, 0.0, 0.0, 0.0, 0.0, 0.0, 0.0, 0.0, 0.0, 1.0, 0.822, 1.0, 0.6921, 0.9688, 0.6921, 0.9688, 0.822, 0.9688, 0.822, 0.9688, 0.6921, 0.9375, 0.6921, 0.9375, 0.822, 0.9375, 0.822, 0.9375, 0.6921, 0.9062, 0.6921, 0.9062, 0.822, 0.9062, 0.822, 0.9062, 0.6921, 0.875, 0.6921, 0.875, 0.822, 0.875, 0.6921, 0.8438, 0.6921, 0.8438, 0.822, 0.875, 0.822, 0.8438, 0.6921, 0.8125, 0.6921, 0.8125, 0.822, 0.8438, 0.822, 0.8125, 0.6921, 0.7812, 0.6921, 0.7812, 0.822, 0.8125, 0.822, 0.7812, 0.6921, 0.75, 0.6921, 0.75, 0.822, 0.7812, 0.822, 0.75, 0.6921, 0.7188, 0.6921, 0.7188, 0.822, 0.75, 0.822, 0.7188, 0.6921, 0.6875, 0.6921, 0.6875, 0.822, 0.7188, 0.822, 0.6875, 0.6921, 0.6562, 0.6921, 0.6562, 0.822, 0.6875, 0.822, 0.6562, 0.6921, 0.625, 0.6921, 0.625, 0.822, 0.6562, 0.822, 0.625, 0.6921, 0.5938, 0.6921, 0.5938, 0.822, 0.625, 0.822, 0.5938, 0.6921, 0.5625, 0.6921, 0.5625, 0.822, 0.5938, 0.822, 0.5625, 0.6921, 0.5312, 0.6921, 0.5312, 0.822, 0.5625, 0.822, 0.5312, 0.6921, 0.5, 0.6921, 0.5, 0.822, 0.5312, 0.822, 0.5, 0.6921, 0.4688, 0.6921, 0.4688, 0.822, 0.5, 0.822, 0.4688, 0.6921, 0.4375, 0.6921, 0.4375, 0.822, 0.4688, 0.822, 0.4375, 0.822, 0.4375, 0.6921, 0.4255, 0.6921, 0.4062, 0.6921, 0.4062, 0.822, 0.4174, 0.822, 0.4062, 0.6921, 0.375, 0.6921, 0.375, 0.822, 0.4062, 0.822, 0.375, 0.822, 0.375, 0.6921, 0.3438, 0.6921, 0.3438, 0.822, 0.3438, 0.822, 0.3438, 0.6921, 0.3125, 0.6921, 0.3125, 0.822, 0.3125, 0.822, 0.3125, 0.6921, 0.2812, 0.6921, 0.2812, 0.822, 0.2611, 0.822, 0.2812, 0.822, 0.2812, 0.6921, 0.2788, 0.6921, 0.25, 0.6921, 0.25, 0.822, 0.25, 0.822, 0.25, 0.6921, 0.2188, 0.6921, 0.2188, 0.822, 0.2188, 0.822, 0.2188, 0.6921, 0.1875, 0.6921, 0.1875, 0.822, 0.1875, 0.822, 0.1875, 0.6921, 0.1562, 0.6921, 0.1562, 0.822, 0.1562, 0.822, 0.1562, 0.6921, 0.125, 0.6921, 0.125, 0.822, 0.125, 0.822, 0.125, 0.6921, 0.09375, 0.6921, 0.09375, 0.822, 0.09375, 0.822, 0.09375, 0.6921, 0.0625, 0.6921, 0.0625, 0.822, 0.0625, 0.822, 0.0625, 0.6921, 0.03125, 0.6921, 0.03125, 0.822, 0.03125, 0.822, 0.03125, 0.6921, 0.0, 0.6921, 0.0, 0.822, 1.0, 0.8649, 1.0, 0.735, 0.9688, 0.735, 0.9688, 0.8649, 0.9688, 0.8649, 0.9688, 0.735, 0.9375, 0.735, 0.9375, 0.8649, 0.9062, 0.8649, 0.9375, 0.8649, 0.9375, 0.735, 0.9228, 0.735, 0.9062, 0.735, 0.9062, 0.8649, 0.9062, 0.735, 0.875, 0.735, 0.875, 0.8649, 0.875, 0.735, 0.8438, 0.735, 0.8438, 0.8649, 0.875, 0.8649, 0.8438, 0.735, 0.8125, 0.735, 0.8125, 0.8649, 0.8438, 0.8649, 0.8125, 0.735, 0.7812, 0.735, 0.7812, 0.8649, 0.8125, 0.8649, 0.7812, 0.8649, 0.7812, 0.735, 0.771, 0.735, 0.75, 0.735, 0.75, 0.8649, 0.75, 0.735, 0.7188, 0.735, 0.7188, 0.8649, 0.75, 0.8649, 0.7188, 0.8649, 0.7188, 0.735, 0.6875, 0.735, 0.6875, 0.8649, 0.7055, 0.8649, 0.6875, 0.735, 0.6562, 0.735, 0.6562, 0.8649, 0.6875, 0.8649, 0.6562, 0.735, 0.625, 0.735, 0.625, 0.8649, 0.6562, 0.8649, 0.625, 0.735, 0.5938, 0.735, 0.5938, 0.8649, 0.625, 0.8649, 0.5938, 0.735, 0.5625, 0.735, 0.5625, 0.8649, 0.5938, 0.8649, 0.5625, 0.735, 0.5312, 0.735, 0.5312, 0.8649, 0.5625, 0.8649, 0.5312, 0.735, 0.5, 0.735, 0.5, 0.8649, 0.5312, 0.8649, 0.5, 0.8649, 0.5, 0.735, 0.4688, 0.735, 0.4688, 0.8649, 0.4853, 0.8649, 0.4688, 0.735, 0.4375, 0.735, 0.4375, 0.8649, 0.4688, 0.8649, 0.4375, 0.735, 0.4062, 0.735, 0.4062, 0.8649, 0.4375, 0.8649, 0.4062, 0.735, 0.375, 0.735, 0.375, 0.8649, 0.4062, 0.8649, 0.375, 0.8649, 0.375, 0.735, 0.3438, 0.735, 0.3438, 0.8649, 0.3438, 0.8649, 0.3438, 0.735, 0.3125, 0.735, 0.3125, 0.8649, 0.2945, 0.8649, 0.3125, 0.8649, 0.3125, 0.735, 0.2812, 0.735, 0.2812, 0.8649, 0.2812, 0.8649, 0.2812, 0.735, 0.25, 0.735, 0.25, 0.8649, 0.25, 0.8649, 0.25, 0.735, 0.2188, 0.735, 0.2188, 0.8649, 0.2188, 0.8649, 0.2188, 0.735, 0.1875, 0.735, 0.1875, 0.8649, 0.1875, 0.8649, 0.1875, 0.735, 0.1562, 0.735, 0.1562, 0.8649, 0.1562, 0.8649, 0.1562, 0.735, 0.125, 0.735, 0.125, 0.8649, 0.125, 0.8649, 0.125, 0.735, 0.09375, 0.735, 0.09375, 0.8649, 0.09375, 0.8649, 0.09375, 0.735, 0.0625, 0.735, 0.0625, 0.8649, 0.0625, 0.8649, 0.0625, 0.735, 0.03125, 0.735, 0.03125, 0.8649, 0.0147, 0.8649, 0.03125, 0.8649, 0.03125, 0.735, 0.0, 0.735, 0.0, 0.8649, 0.9816, 0.9257, 1.0, 0.9257, 1.0, 0.7957, 0.9688, 0.7957, 0.9688, 0.9257, 0.9688, 0.9257, 0.9688, 0.7957, 0.9375, 0.7957, 0.9375, 0.9257, 0.9375, 0.9257, 0.9375, 0.7957, 0.9062, 0.7957, 0.9062, 0.9257, 0.9062, 0.9257, 0.9062, 0.7957, 0.875, 0.7957, 0.875, 0.9257, 0.875, 0.7957, 0.8438, 0.7957, 0.8438, 0.9257, 0.875, 0.9257, 0.8438, 0.7957, 0.8125, 0.7957, 0.8125, 0.9257, 0.8438, 0.9257, 0.8125, 0.7957, 0.7812, 0.7957, 0.7812, 0.9257, 0.8125, 0.9257, 0.7812, 0.7957, 0.75, 0.7957, 0.75, 0.9257, 0.7812, 0.9257, 0.75, 0.7957, 0.7188, 0.7957, 0.7188, 0.9257, 0.75, 0.9257, 0.7188, 0.9257, 0.7188, 0.7957, 0.6875, 0.7957, 0.6875, 0.9257, 0.6949, 0.9257, 0.6875, 0.7957, 0.6562, 0.7957, 0.6562, 0.9257, 0.6875, 0.9257, 0.6562, 0.7957, 0.625, 0.7957, 0.625, 0.9257, 0.6562, 0.9257, 0.625, 0.7957, 0.5938, 0.7957, 0.5938, 0.9257, 0.625, 0.9257, 0.5938, 0.7957, 0.5625, 0.7957, 0.5625, 0.9257, 0.5938, 0.9257, 0.5625, 0.7957, 0.5312, 0.7957, 0.5312, 0.9257, 0.5625, 0.9257, 0.5312, 0.9257, 0.5312, 0.7957, 0.5, 0.7957, 0.5, 0.9257, 0.5184, 0.9257, 0.5, 0.7957, 0.4688, 0.7957, 0.4688, 0.9257, 0.5, 0.9257, 0.4688, 0.7957, 0.4375, 0.7957, 0.4375, 0.9257, 0.4688, 0.9257, 0.4375, 0.7957, 0.4062, 0.7957, 0.4062, 0.9257, 0.4375, 0.9257, 0.4062, 0.7957, 0.375, 0.7957, 0.375, 0.9257, 0.4062, 0.9257, 0.375, 0.9257, 0.375, 0.7957, 0.3438, 0.7957, 0.3438, 0.9257, 0.3438, 0.9257, 0.3438, 0.7957, 0.3125, 0.7957, 0.3125, 0.9257, 0.3051, 0.9257, 0.3125, 0.9257, 0.3125, 0.7957, 0.2812, 0.7957, 0.2812, 0.9257, 0.2812, 0.9257, 0.2812, 0.7957, 0.25, 0.7957, 0.25, 0.9257, 0.2188, 0.9257, 0.25, 0.9257, 0.25, 0.7957, 0.2315, 0.7957, 0.2188, 0.7957, 0.2188, 0.9257, 0.2188, 0.7957, 0.1875, 0.7957, 0.1875, 0.9257, 0.1875, 0.9257, 0.1875, 0.7957, 0.1562, 0.7957, 0.1562, 0.9257, 0.1562, 0.9257, 0.1562, 0.7957, 0.125, 0.7957, 0.125, 0.9257, 0.125, 0.9257, 0.125, 0.7957, 0.09375, 0.7957, 0.09375, 0.9257, 0.09375, 0.9257, 0.09375, 0.7957, 0.0625, 0.7957, 0.0625, 0.9257, 0.0625, 0.9257, 0.0625, 0.7957, 0.03125, 0.7957, 0.03125, 0.9257, 0.03125, 0.9257, 0.03125, 0.7957, 0.0, 0.7957, 0.0, 0.9257, 1.0, 0.7627, 1.0, 0.6163, 0.9688, 0.6163, 0.9688, 0.7627, 0.9688, 0.7627, 0.9688, 0.6163, 0.9375, 0.6163, 0.9375, 0.7627, 0.9375, 0.7627, 0.9375, 0.6163, 0.9062, 0.6163, 0.9062, 0.7627, 0.9062, 0.7627, 0.9062, 0.6163, 0.875, 0.6163, 0.875, 0.7627, 0.875, 0.6163, 0.8438, 0.6163, 0.8438, 0.7627, 0.875, 0.7627, 0.8438, 0.6163, 0.8125, 0.6163, 0.8125, 0.7627, 0.8438, 0.7627, 0.8125, 0.6163, 0.7812, 0.6163, 0.7812, 0.7627, 0.8125, 0.7627, 0.7812, 0.6163, 0.75, 0.6163, 0.75, 0.7627, 0.7812, 0.7627, 0.75, 0.6163, 0.7188, 0.6163, 0.7188, 0.7627, 0.75, 0.7627, 0.7188, 0.7627, 0.7188, 0.6163, 0.6875, 0.6163, 0.6875, 0.7627, 0.6923, 0.7627, 0.6875, 0.6163, 0.6562, 0.6163, 0.6562, 0.7627, 0.6875, 0.7627, 0.6562, 0.6163, 0.625, 0.6163, 0.625, 0.7627, 0.6562, 0.7627, 0.625, 0.6163, 0.5938, 0.6163, 0.5938, 0.7627, 0.625, 0.7627, 0.5938, 0.6163, 0.5625, 0.6163, 0.5625, 0.7627, 0.5938, 0.7627, 0.5625, 0.6163, 0.5312, 0.6163, 0.5312, 0.7627, 0.5625, 0.7627, 0.5312, 0.6163, 0.5, 0.6163, 0.5, 0.7627, 0.5312, 0.7627, 0.5, 0.6163, 0.4688, 0.6163, 0.4688, 0.7627, 0.5, 0.7627, 0.4688, 0.6163, 0.4375, 0.6163, 0.4375, 0.7627, 0.4688, 0.7627, 0.4375, 0.6163, 0.4062, 0.6163, 0.4062, 0.7627, 0.4375, 0.7627, 0.4062, 0.6163, 0.375, 0.6163, 0.375, 0.7627, 0.4062, 0.7627, 0.375, 0.7627, 0.375, 0.6163, 0.3438, 0.6163, 0.3438, 0.7627, 0.3438, 0.7627, 0.3438, 0.6163, 0.3125, 0.6163, 0.3125, 0.7627, 0.3125, 0.7627, 0.3125, 0.6163, 0.2812, 0.6163, 0.2812, 0.7627, 0.2812, 0.7627, 0.2812, 0.6163, 0.25, 0.6163, 0.25, 0.7627, 0.25, 0.7627, 0.25, 0.6163, 0.2188, 0.6163, 0.2188, 0.7627, 0.2188, 0.7627, 0.2188, 0.6163, 0.1875, 0.6163, 0.1875, 0.7627, 0.1875, 0.7627, 0.1875, 0.6163, 0.1562, 0.6163, 0.1562, 0.7627, 0.1562, 0.7627, 0.1562, 0.6163, 0.125, 0.6163, 0.125, 0.7627, 0.125, 0.7627, 0.125, 0.6163, 0.09375, 0.6163, 0.09375, 0.7627, 0.09375, 0.7627, 0.09375, 0.6163, 0.0625, 0.6163, 0.0625, 0.7627, 0.0625, 0.7627, 0.0625, 0.6163, 0.03125, 0.6163, 0.03125, 0.7627, 0.03125, 0.7627, 0.03125, 0.6163, 0.0, 0.6163, 0.0, 0.7627, 1.0, 0.9104, 1.0, 0.7805, 0.9688, 0.7805, 0.9688, 0.9104, 0.9688, 0.9104, 0.9688, 0.7805, 0.9375, 0.7805, 0.9375, 0.9104, 0.9118, 0.9104, 0.9375, 0.9104, 0.9375, 0.7805, 0.92, 0.7805, 0.9062, 0.7805, 0.9062, 0.9104, 0.9062, 0.9104, 0.9062, 0.7805, 0.875, 0.7805, 0.875, 0.9104, 0.875, 0.7805, 0.8438, 0.7805, 0.8438, 0.9104, 0.875, 0.9104, 0.8438, 0.7805, 0.8125, 0.7805, 0.8125, 0.9104, 0.8438, 0.9104, 0.8125, 0.7805, 0.7812, 0.7805, 0.7812, 0.9104, 0.8125, 0.9104, 0.7812, 0.7805, 0.75, 0.7805, 0.75, 0.9104, 0.7812, 0.9104, 0.75, 0.9104, 0.75, 0.7805, 0.7372, 0.7805, 0.7372, 0.8341, 0.7372, 0.9104, 0.7188, 0.7805, 0.7188, 0.9104, 0.7372, 0.9104, 0.7372, 0.8341, 0.7372, 0.7805, 0.7188, 0.7805, 0.6875, 0.7805, 0.6875, 0.9104, 0.7188, 0.9104, 0.6875, 0.9104, 0.6875, 0.7805, 0.6685, 0.7805, 0.6685, 0.9104, 0.3142, 0.7805, 0.3125, 0.7805, 0.3125, 0.9104, 0.3142, 0.9104, 0.3125, 0.9104, 0.3125, 0.7805, 0.2812, 0.7805, 0.2812, 0.9104, 0.25, 0.9104, 0.2628, 0.9104, 0.2628, 0.8589, 0.2628, 0.7805, 0.25, 0.7805, 0.2812, 0.7805, 0.2628, 0.7805, 0.2628, 0.8589, 0.2628, 0.9104, 0.2812, 0.9104, 0.25, 0.9104, 0.25, 0.7805, 0.2188, 0.7805, 0.2188, 0.9104, 0.2188, 0.9104, 0.2188, 0.7805, 0.1875, 0.7805, 0.1875, 0.9104, 0.1875, 0.9104, 0.1875, 0.7805, 0.1562, 0.7805, 0.1562, 0.9104, 0.1562, 0.9104, 0.1562, 0.7805, 0.125, 0.7805, 0.125, 0.9104, 0.125, 0.9104, 0.125, 0.7805, 0.09375, 0.7805, 0.09375, 0.9104, 0.09375, 0.9104, 0.09375, 0.7805, 0.0625, 0.7805, 0.0625, 0.9104, 0.0625, 0.9104, 0.0625, 0.7805, 0.03125, 0.7805, 0.03125, 0.9104, 0.03125, 0.9104, 0.03125, 0.7805, 0.0, 0.7805, 0.0, 0.9104, 0.694, 0.607, 0.6875, 0.607, 0.6875, 0.7454, 0.694, 0.7454, 0.6875, 0.607, 0.6562, 0.607, 0.6562, 0.7454, 0.6749, 0.7454, 0.6875, 0.7454, 0.6562, 0.607, 0.625, 0.607, 0.625, 0.7454, 0.6562, 0.7454, 0.625, 0.607, 0.5938, 0.607, 0.5938, 0.7454, 0.625, 0.7454, 0.5938, 0.607, 0.5625, 0.607, 0.5625, 0.7454, 0.5938, 0.7454, 0.5625, 0.607, 0.5312, 0.607, 0.5312, 0.7454, 0.5625, 0.7454, 0.5312, 0.607, 0.5, 0.607, 0.5, 0.7454, 0.5312, 0.7454, 0.5, 0.607, 0.4688, 0.607, 0.4688, 0.7454, 0.5, 0.7454, 0.4688, 0.607, 0.4375, 0.607, 0.4375, 0.7454, 0.4688, 0.7454, 0.4375, 0.607, 0.4275, 0.607, 0.4089, 0.607, 0.4062, 0.607, 0.4062, 0.7454, 0.4375, 0.7454, 0.4062, 0.607, 0.375, 0.607, 0.375, 0.7454, 0.3776, 0.7454, 0.4062, 0.7454, 0.375, 0.7454, 0.375, 0.607, 0.3438, 0.607, 0.3438, 0.7454, 0.3438, 0.7454, 0.3438, 0.607, 0.3125, 0.607, 0.3125, 0.7454, 0.289, 0.7454, 0.3125, 0.7454, 0.3125, 0.607, 0.289, 0.607])
me_cube_007.materials.append(mat_grid)
me_cube_007.materials.append(mat_teleport)
me_cube_007.materials.append(mat_base)
me_cube_007.materials.append(mat_teleport_001)
me_cube_007.materials.append(mat_base_001)
me_cube_007.materials.append(mat_grid_001)
me_cube_007.update()

# ---- objects
ob_level1_col = bpy.data.objects.new('Level1-col', me_cube_007)
ob_start = bpy.data.objects.new('Start', None)
ob_end = bpy.data.objects.new('End', None)
ob_start_001 = bpy.data.objects.new('Start.001', None)
ob_end_001 = bpy.data.objects.new('End.001', None)

# ---- transforms, parenting, visibility, modifiers, constraints
ob_level1_col.location = (0.0, -10.0, 0.5)
ob_start.parent = ob_level1_col
ob_start.matrix_parent_inverse = Matrix(((1.0, -0.0, -0.0, -0.0), (-0.0, 1.0, 0.0, 10.0), (-0.0, -0.0, 1.0, -0.5), (-0.0, 0.0, -0.0, 1.0)))
ob_start.location = (0.0, 0.0, 0.0)
ob_end.parent = ob_level1_col
ob_end.matrix_parent_inverse = Matrix(((1.0, -0.0, -0.0, -0.0), (-0.0, 1.0, 0.0, 10.0), (-0.0, -0.0, 1.0, -0.5), (-0.0, 0.0, -0.0, 1.0)))
ob_end.location = (0.0, 0.0, 0.0)
ob_start_001.location = (0.0, 0.0, 0.0)
ob_end_001.location = (0.0, 0.0, 0.0)

# ---- collection membership
col_collection.objects.link(ob_level1_col)
col_collection.objects.link(ob_start)
col_collection.objects.link(ob_end)
col_collection.objects.link(ob_start_001)
col_collection.objects.link(ob_end_001)

# ---- scene / render settings (as saved in the file)
scene.frame_start = 1; scene.frame_end = 250; scene.frame_set(8)
scene.render.engine = 'BLENDER_EEVEE_NEXT'
scene.cycles.sampling_pattern = 'TABULATED_SOBOL'
scene.view_settings.view_transform = 'Filmic'
bpy.context.view_layer.update()

# ---- added for rendering (the .blend has no active camera and no usable light): camera, sun
cam_auto = bpy.data.cameras.new('AutoCamera')
cam_auto.lens = 50.0
cam_auto.sensor_width = 36.0
cam_auto.clip_end = 1000.0
ob_auto_camera = bpy.data.objects.new('AutoCamera', cam_auto)
scene.collection.objects.link(ob_auto_camera)
ob_auto_camera.location = (41.686, -50.0232, 36.0855)
ob_auto_camera.rotation_euler = (1.09748, -7.21219e-08, 0.694738)
scene.camera = ob_auto_camera
light_auto_sun = bpy.data.lights.new('AutoSun', 'SUN')
light_auto_sun.energy = 3.0
light_auto_sun.angle = 0.0523599
ob_auto_sun = bpy.data.objects.new('AutoSun', light_auto_sun)
scene.collection.objects.link(ob_auto_sun)
ob_auto_sun.rotation_euler = (0.872665, 0.174533, 0.523599)
bpy.context.view_layer.update()
